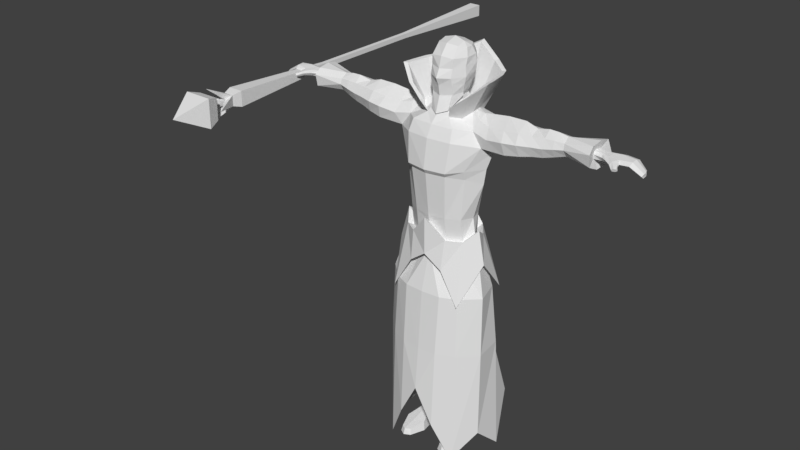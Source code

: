 # Source: earth_mage_3.blend  (saved by Blender 2.77.0; exported with 4.5.12 LTS)
import bpy
from mathutils import Matrix  # noqa: F401  (used for matrix-valued properties, if any)

bpy.ops.wm.read_factory_settings(use_empty=True)
scene = bpy.context.scene
scene.name = 'Scene'

# ---- collections
col_collection_1 = bpy.data.collections.new('Collection 1'); scene.collection.children.link(col_collection_1)

# ---- materials (node trees are filled in below, after node groups)
mat_material = bpy.data.materials.new('Material')
mat_material.alpha_threshold = 0.0
mat_material.use_transparent_shadow = False
mat_material.roughness = 0.5

# ---- material node trees

# ---- world
world_world = bpy.data.worlds.new('World'); scene.world = world_world
world_world.color = (0.05088, 0.05088, 0.05088)
world_world.use_sun_shadow = False
world_world.sun_shadow_jitter_overblur = 0.0
world_world.cycles.sampling_method = 'MANUAL'

# ---- meshes
me_cube_010 = bpy.data.meshes.new('Cube.010')
me_cube_010.from_pydata([(-0.0001092, 0.01264, 6.911), (-0.0001092, 0.7968, 6.895), (0.1459, 0.06931, 6.991), (0.0, 0.02922, 6.99), (0.0, 0.7568, 6.996), (0.1321, 0.6347, 6.996), (0.1842, 0.4581, 6.994), (0.2069, 0.2547, 6.992), (0.1976, -0.1235, 7.046), (0.0, -0.2381, 7.021), (0.0, 0.7572, 7.078), (0.1625, 0.6404, 7.078), (0.2264, 0.511, 7.068), (0.2684, 0.1883, 7.063), (0.2105, -0.1583, 7.228), (0.0, -0.2863, 7.208), (0.0, 0.8528, 7.236), (0.209, 0.7103, 7.235), (0.2811, 0.5377, 7.234), (0.31, 0.1511, 7.231), (0.2067, -0.1456, 7.507), (0.0, -0.274, 7.5), (0.0, 0.9196, 7.591), (0.2239, 0.7966, 7.565), (0.3535, 0.5321, 7.551), (0.3223, 0.1462, 7.519), (0.2037, -0.1445, 7.675), (0.0, -0.198, 7.699), (0.0, 0.8598, 7.725), (0.2187, 0.7538, 7.697), (0.3382, 0.5195, 7.689), (0.3291, 0.1984, 7.674), (0.1926, 0.07947, 7.857), (0.0, 0.01303, 7.885), (0.0, 0.6975, 7.865), (0.1974, 0.6617, 7.835), (0.2808, 0.4625, 7.827), (0.2819, 0.2624, 7.825), (0.1926, 0.3224, 7.909), (0.0, 0.3524, 7.956), (0.3348, 0.1491, 7.35), (0.339, 0.5348, 7.399), (0.2011, -0.2008, 7.347), (0.0, 0.8862, 7.411), (0.219, 0.7865, 7.407), (0.0, -0.3833, 7.345), (0.1658, -0.2275, 6.783), (0.0, -0.3773, 6.723), (0.2684, 0.1883, 7.005), (0.8138, -0.03011, 4.03), (0.9328, 0.1278, 6.154), (0.0, 1.057, 4.167), (0.0, -0.7085, 6.357), (0.0, -0.5458, 4.216), (0.3655, 0.9235, 4.086), (0.827, -0.1663, 6.272), (0.4286, -0.6285, 6.352), (0.8399, 0.06606, 5.843), (0.7949, 0.06885, 5.545), (0.6172, 0.05055, 4.86), (0.6797, 0.01253, 4.593), (0.0, -0.8248, 5.81), (0.0, -0.7458, 5.726), (0.0, -0.6042, 4.893), (0.0, -0.564, 4.758), (0.0, 0.9492, 5.668), (0.0, 0.9054, 5.338), (0.0, 0.9468, 4.827), (0.0, 0.9601, 4.711), (0.6007, -0.3855, 5.823), (0.5921, -0.3112, 5.663), (0.5256, -0.291, 4.876), (0.533, -0.1975, 4.419), (0.3787, -0.7198, 5.805), (0.3445, -0.6393, 5.721), (0.2983, -0.5196, 4.888), (0.296, -0.434, 4.434), (0.3931, 0.8534, 5.677), (0.3693, 0.7589, 5.347), (0.3466, 0.8094, 4.832), (0.3432, 0.8022, 4.367), (0.5983, 0.5817, 5.705), (0.5789, 0.5353, 5.399), (0.5256, 0.4467, 4.846), (0.533, 0.401, 4.38), (0.4001, -0.4938, 6.569), (0.0, -0.5457, 6.571), (-0.0002184, 0.9696, 6.347), (0.3256, 0.9597, 6.394), (0.5853, 0.8628, 6.449), (0.6491, -0.1498, 6.527), (0.2187, -0.2698, 6.695), (0.0, -0.3478, 6.699), (-0.0002184, 0.8995, 6.612), (0.2052, 0.8438, 6.631), (0.4283, 0.7373, 6.703), (0.3787, -0.05621, 6.666), (0.7583, 0.6256, 6.261), (0.9519, -0.2431, 6.476), (1.556, 0.1754, 6.236), (0.9049, -0.05484, 6.657), (0.9405, 0.7153, 6.441), (0.9051, 0.512, 6.673), (0.9103, 0.2292, 6.82), (0.7289, 0.359, 4.006), (0.6221, -0.2697, 3.934), (0.2772, -0.5003, 3.929), (0.694, 0.01528, 6.706), (0.6879, 0.5596, 6.718), (0.4973, 0.1404, 6.774), (0.4708, 0.4676, 6.781), (0.1671, 0.05625, 6.91), (0.1671, 0.671, 6.898), (0.1947, 0.479, 6.902), (0.2199, 0.2578, 6.906), (0.5851, 0.5755, 1.334), (0.6637, 0.339, 1.27), (0.4925, 0.4966, 0.2467), (0.5547, 0.3451, 0.2467), (0.5951, 0.06899, 1.204), (0.4448, -0.01676, 1.185), (0.4062, 0.6562, 1.352), (0.1927, 0.3262, 1.261), (0.2786, 0.05187, 1.2), (0.243, 0.5679, 1.333), (0.5371, 0.2129, 0.2467), (0.4435, 0.1223, 0.2456), (0.4033, 0.5348, 0.2467), (0.6271, -0.2209, 0.1685), (0.2939, 0.3164, 0.2467), (0.334, 0.1754, 0.237), (0.3134, 0.4369, 0.2467), (0.4423, -0.3479, 0.1685), (0.2506, -0.2116, 0.1685), (0.5308, -0.644, 0.1191), (0.443, -0.7206, 0.1191), (0.3465, -0.6326, 0.1191), (0.5475, 0.5308, 0.002212), (0.5824, 0.3436, 0.02245), (0.6254, 0.1094, 0.002212), (0.4306, 0.6856, 0.002212), (0.2782, 0.3246, -0.01802), (0.2501, 0.1187, 0.002212), (0.2969, 0.552, 0.002212), (0.6624, -0.2697, 0.002212), (0.2135, -0.2613, 0.002212), (0.554, -0.674, 0.002212), (0.4446, -0.7699, 0.002212), (0.3245, -0.6821, 0.002212), (1.241, 0.1574, 6.161), (1.296, -0.217, 6.296), (1.268, 0.4942, 6.243), (1.273, -0.308, 6.525), (1.226, -0.1074, 6.681), (1.25, 0.7648, 6.467), (1.182, 0.5242, 6.706), (1.184, 0.2096, 6.86), (1.557, -0.1561, 6.334), (1.536, 0.4911, 6.323), (1.524, -0.2639, 6.543), (1.503, -0.1096, 6.712), (1.523, 0.7447, 6.488), (1.522, 0.4913, 6.726), (1.51, 0.2098, 6.863), (1.94, 0.1878, 6.329), (1.943, -0.02574, 6.395), (1.94, 0.4823, 6.392), (1.949, -0.1334, 6.569), (1.955, -0.02731, 6.73), (1.946, 0.6185, 6.573), (1.953, 0.4278, 6.755), (1.957, 0.1635, 6.852), (2.315, 0.2722, 6.429), (2.316, 0.07115, 6.502), (2.311, 0.4796, 6.513), (2.931, 0.04912, 6.668), (2.305, -0.0479, 6.629), (2.298, 0.002881, 6.731), (2.3, 0.5407, 6.605), (2.292, 0.4045, 6.75), (2.291, 0.1763, 6.815), (2.919, 0.1435, 6.711), (2.903, 0.1172, 6.592), (3.635, -0.001581, 6.561), (2.921, 0.2879, 6.723), (2.921, 0.3928, 6.683), (2.905, 0.231, 6.561), (2.917, 0.3746, 6.576), (2.919, 0.4482, 6.606), (3.257, -0.01381, 6.656), (3.217, 0.05719, 6.709), (3.143, 0.0231, 6.628), (3.226, 0.2829, 6.743), (3.229, 0.4382, 6.702), (3.154, 0.1959, 6.619), (3.189, 0.3874, 6.602), (3.232, 0.5118, 6.637), (3.645, 0.08529, 6.588), (3.639, 0.0723, 6.518), (3.64, 0.2042, 6.561), (3.632, 0.2099, 6.597), (3.599, 0.3301, 6.579), (3.638, 0.2006, 6.529), (3.605, 0.2974, 6.509), (3.573, 0.3924, 6.546), (3.046, 0.07693, 6.712), (3.033, -0.05053, 6.675), (3.032, 0.02797, 6.615), (3.035, 0.1934, 6.554), (3.069, 0.4248, 6.69), (3.064, 0.4786, 6.605), (3.051, 0.3614, 6.566), (3.062, 0.2635, 6.734), (3.228, -0.289, 6.628), (3.306, -0.1979, 6.609), (3.298, -0.2265, 6.641), (3.277, -0.2176, 6.593), (3.262, -0.2742, 6.65), (3.236, -0.2618, 6.599), (3.434, 0.2691, 6.73), (3.435, 0.09906, 6.72), (3.422, -0.0126, 6.67), (3.407, 0.04958, 6.63), (3.425, 0.4714, 6.637), (3.427, 0.3767, 6.593), (3.424, 0.2074, 6.605), (3.432, 0.4263, 6.689), (3.143, -0.1652, 6.663), (3.161, -0.08405, 6.695), (3.264, -0.09693, 6.639), (3.228, -0.09007, 6.621), (3.15, -0.118, 6.619), (3.245, -0.06477, 6.682), (-0.0002184, 0.9564, 6.037), (0.4001, 0.9516, 6.063), (2.771, 0.09574, 6.666), (2.774, 0.3886, 6.706), (2.767, 0.1581, 6.707), (2.77, 0.2823, 6.72), (2.784, 0.4405, 6.607), (2.778, 0.3711, 6.551), (2.773, 0.2341, 6.544), (2.769, 0.1161, 6.582), (0.683, 0.253, 6.779), (0.4841, 0.304, 6.778), (1.75, -0.082, 6.371), (1.748, 0.1834, 6.291), (1.738, 0.4788, 6.364), (1.734, 0.661, 6.531), (1.729, -0.0595, 6.716), (1.734, 0.1893, 6.796), (1.738, 0.4533, 6.735), (1.737, -0.1862, 6.557), (2.127, 0.2307, 6.375), (2.125, 0.4539, 6.452), (2.126, -0.01738, 6.736), (2.127, -0.09693, 6.602), (2.129, 0.01903, 6.447), (2.124, 0.1685, 6.846), (2.122, 0.4197, 6.759), (2.123, 0.5833, 6.591), (0.3024, -0.4298, 6.907), (0.0, 1.526, 7.702), (0.4212, 1.305, 7.469), (0.7052, 1.017, 7.38), (0.591, -0.3134, 7.128), (0.864, -0.0464, 7.38), (0.7891, 0.7057, 7.38), (0.8366, 0.2924, 7.38), (0.3073, -0.3133, 6.925), (0.0, 1.391, 7.681), (0.3899, 1.196, 7.455), (0.6491, 0.9581, 7.371), (0.5545, -0.2297, 7.118), (0.7955, 0.007915, 7.371), (0.722, 0.675, 7.365), (0.7659, 0.3067, 7.371), (0.9782, -0.1726, 3.432), (0.0, 1.172, 3.432), (0.0, -0.8445, 3.432), (0.4596, 0.9906, 3.432), (0.8296, 0.5504, 3.432), (0.659, -0.6158, 3.432), (0.36, -0.8117, 3.432), (1.008, -0.2262, 2.268), (0.0, 1.463, 2.268), (0.0, -0.9721, 2.268), (0.4622, 1.256, 2.268), (0.9356, 0.6022, 2.268), (0.6841, -0.7045, 2.268), (0.3514, -0.9345, 2.268), (1.008, -0.2262, 0.5386), (0.0, 2.475, 0.006509), (0.0, -1.08, 1.417), (0.641, 1.815, 0.6081), (1.05, 0.6022, 0.006509), (0.6841, -0.812, 0.006509), (0.3514, -1.042, 0.7235), (0.7631, 0.01818, 4.658), (0.9081, -0.03011, 4.048), (0.4504, 1.016, 4.037), (0.0, 1.594, 3.235), (0.0, -0.7687, 4.881), (0.0, -0.7545, 4.17), (0.0, 1.078, 4.83), (0.3859, 0.9474, 4.436), (0.6382, 0.4643, 4.447), (0.338, -0.5845, 4.481), (0.5992, -0.3209, 4.471), (0.3237, -0.7004, 3.923), (0.6834, -0.7117, 3.294), (0.9105, 0.7012, 3.42), (2.817, -0.187, 6.722), (2.824, 0.5862, 6.827), (2.805, -0.02246, 6.831), (2.816, 0.3055, 6.865), (2.852, 0.7233, 6.566), (2.835, 0.5399, 6.417), (2.822, 0.1782, 6.4), (2.811, -0.1332, 6.5)], [], [(113, 112, 5, 6), (114, 113, 6, 7), (111, 114, 7, 2), (112, 1, 4, 5), (0, 111, 2, 3), (5, 4, 10, 11), (2, 7, 13, 8), (11, 10, 16, 17), (8, 13, 19, 14), (7, 6, 12, 13), (6, 5, 11, 12), (3, 2, 8, 9), (44, 43, 22, 23), (42, 40, 25, 20), (13, 12, 18, 19), (12, 11, 17, 18), (9, 8, 14, 15), (23, 22, 28, 29), (20, 25, 31, 26), (40, 41, 24, 25), (41, 44, 23, 24), (45, 42, 20, 21), (29, 28, 34, 35), (26, 31, 37, 32), (25, 24, 30, 31), (24, 23, 29, 30), (21, 20, 26, 27), (34, 39, 38, 35), (35, 38, 32, 37, 36), (31, 30, 36, 37), (30, 29, 35, 36), (27, 26, 32, 33), (38, 39, 33, 32), (15, 14, 42, 45), (18, 17, 44, 41), (19, 18, 41, 40), (14, 19, 40, 42), (17, 16, 43, 44), (13, 8, 46, 48), (8, 9, 47, 46), (107, 243, 244, 109), (72, 76, 307, 308), (80, 84, 306, 305), (52, 56, 85, 86), (56, 55, 90, 85), (76, 64, 302, 307), (233, 234, 77, 65), (77, 81, 82, 78), (78, 82, 83, 79), (79, 83, 84, 80), (65, 77, 78, 66), (66, 78, 79, 67), (67, 79, 80, 68), (55, 56, 73, 69), (69, 73, 74, 70), (70, 74, 75, 71), (71, 75, 76, 72), (50, 55, 69, 57), (57, 69, 70, 58), (58, 70, 71, 59), (59, 71, 72, 60), (74, 62, 63, 75), (75, 63, 64, 76), (81, 97, 50, 57), (81, 57, 58, 82), (82, 58, 59, 83), (83, 59, 60, 84), (86, 85, 91, 92), (88, 87, 93, 94), (234, 233, 87, 88), (97, 234, 88, 89), (110, 95, 113), (95, 94, 112, 113), (85, 90, 96, 91), (89, 88, 94, 95), (50, 97, 151, 149), (102, 103, 156, 155), (97, 101, 154, 151), (55, 50, 149, 150), (109, 244, 114), (243, 108, 110, 244), (92, 91, 111, 0), (90, 107, 109, 96), (95, 110, 108, 89), (91, 96, 114, 111), (96, 109, 114), (94, 93, 1, 112), (244, 110, 113, 114), (123, 122, 129, 130), (124, 121, 127, 131), (116, 119, 125, 118), (121, 115, 117, 127), (120, 123, 130, 126), (132, 133, 136, 135), (128, 132, 135, 134), (125, 126, 132, 128), (126, 130, 133, 132), (119, 120, 126, 125), (122, 124, 131, 129), (115, 116, 118, 117), (117, 118, 138, 137), (129, 131, 143, 141), (131, 127, 140, 143), (130, 129, 141, 142), (127, 117, 137, 140), (118, 125, 139, 138), (133, 130, 142, 145), (134, 135, 147, 146), (125, 128, 144, 139), (136, 133, 145, 148), (128, 134, 146, 144), (135, 136, 148, 147), (149, 151, 158, 99), (153, 152, 159, 160), (154, 155, 162, 161), (156, 153, 160, 163), (98, 55, 150, 152), (103, 100, 153, 156), (101, 102, 155, 154), (100, 98, 152, 153), (248, 251, 170, 169), (250, 249, 168, 171), (245, 246, 164, 165), (247, 248, 169, 166), (152, 150, 157, 159), (155, 156, 163, 162), (151, 154, 161, 158), (150, 149, 99, 157), (259, 258, 180, 179), (256, 257, 173, 176), (253, 254, 174, 172), (255, 256, 176, 177), (249, 252, 167, 168), (246, 247, 166, 164), (252, 245, 165, 167), (251, 250, 171, 170), (238, 237, 181, 184), (254, 260, 178, 174), (257, 253, 172, 173), (258, 255, 177, 180), (260, 259, 179, 178), (238, 184, 185, 236), (237, 235, 175, 181), (208, 211, 195, 194), (210, 209, 193, 196), (230, 229, 214, 216), (207, 208, 194, 191), (222, 225, 202, 198), (224, 223, 204, 203), (219, 220, 197, 200), (221, 222, 198, 183), (209, 212, 192, 193), (228, 227, 213, 217), (212, 205, 190, 192), (211, 210, 196, 195), (183, 198, 202, 199), (200, 199, 204, 201), (197, 183, 199, 200), (199, 202, 203, 204), (220, 221, 183, 197), (223, 226, 201, 204), (225, 224, 203, 202), (226, 219, 200, 201), (187, 188, 210, 211), (184, 181, 205, 212), (175, 182, 207, 206), (185, 184, 212, 209), (182, 186, 208, 207), (181, 175, 206, 205), (188, 185, 209, 210), (186, 187, 211, 208), (217, 213, 214, 215), (213, 218, 216, 214), (231, 230, 216, 218), (232, 228, 217, 215), (229, 232, 215, 214), (227, 231, 218, 213), (193, 192, 219, 226), (194, 195, 224, 225), (196, 193, 226, 223), (190, 189, 221, 220), (189, 191, 222, 221), (192, 190, 220, 219), (195, 196, 223, 224), (191, 194, 225, 222), (206, 207, 231, 227), (189, 190, 232, 229), (190, 205, 228, 232), (207, 191, 230, 231), (205, 206, 227, 228), (191, 189, 229, 230), (146, 148, 145, 144), (148, 146, 147), (144, 145, 142, 139), (139, 142, 141, 138), (138, 141, 143, 137), (140, 137, 143), (81, 77, 234, 97), (236, 185, 188, 239), (239, 188, 187, 240), (241, 240, 187, 186), (235, 242, 182, 175), (241, 186, 182, 242), (90, 55, 98), (100, 107, 90, 98), (100, 103, 243, 107), (243, 103, 102, 108), (102, 101, 89, 108), (101, 97, 89), (162, 163, 250, 251), (159, 157, 245, 252), (99, 158, 247, 246), (160, 159, 252, 249), (158, 161, 248, 247), (157, 99, 246, 245), (163, 160, 249, 250), (161, 162, 251, 248), (169, 170, 259, 260), (171, 168, 255, 258), (165, 164, 253, 257), (166, 169, 260, 254), (168, 167, 256, 255), (164, 166, 254, 253), (167, 165, 257, 256), (170, 171, 258, 259), (73, 61, 62, 74), (56, 52, 61, 73), (110, 267, 268, 244), (110, 95, 264, 267), (96, 265, 261, 91), (93, 262, 263, 94), (109, 266, 265, 96), (244, 268, 266, 109), (95, 94, 263, 264), (268, 267, 275, 276), (267, 264, 272, 275), (261, 265, 273, 269), (263, 262, 270, 271), (265, 266, 274, 273), (266, 268, 276, 274), (264, 263, 271, 272), (94, 271, 270, 93), (95, 272, 271, 94), (110, 275, 272, 95), (244, 276, 275, 110), (276, 244, 109, 274), (274, 109, 96, 273), (273, 96, 91, 269), (261, 269, 91), (53, 279, 283, 106), (49, 277, 281, 104), (104, 281, 280, 54), (54, 280, 278, 51), (106, 283, 282, 105), (105, 282, 277, 49), (283, 279, 286, 290), (281, 277, 284, 288), (278, 280, 287, 285), (280, 281, 288, 287), (277, 282, 289, 284), (282, 283, 290, 289), (290, 286, 293, 297), (288, 284, 291, 295), (285, 287, 294, 292), (287, 288, 295, 294), (284, 289, 296, 291), (289, 290, 297, 296), (306, 298, 299, 311), (307, 302, 303, 309), (298, 308, 310, 299), (308, 307, 309, 310), (304, 305, 300, 301), (305, 306, 311, 300), (84, 60, 298, 306), (68, 80, 305, 304), (60, 72, 308, 298), (241, 240, 317, 318), (242, 241, 318, 319), (238, 237, 314, 315), (237, 235, 312, 314), (240, 239, 316, 317), (235, 242, 319, 312), (236, 238, 315, 313), (239, 236, 313, 316), (314, 315, 180, 177), (177, 176, 312, 314), (319, 312, 176, 173), (318, 319, 173, 172), (172, 174, 317, 318), (174, 178, 316, 317), (313, 316, 178, 179), (315, 313, 179, 180)])
_uv = me_cube_010.uv_layers.new(name='UVMap')
_uv.uv.foreach_set('vector', [0.5516, 0.5271, 0.5342, 0.5272, 0.536, 0.5387, 0.5543, 0.5379, 0.5715, 0.5266, 0.5516, 0.5271, 0.5543, 0.5379, 0.5746, 0.5367, 0.5901, 0.5254, 0.5715, 0.5266, 0.5746, 0.5367, 0.5958, 0.5352, 0.5342, 0.5272, 0.5157, 0.5304, 0.5184, 0.5417, 0.536, 0.5387, 0.6029, 0.5176, 0.5901, 0.5254, 0.5958, 0.5352, 0.6088, 0.5249, 0.4429, 0.6587, 0.4094, 0.6571, 0.4088, 0.6749, 0.4454, 0.6771, 0.5958, 0.5352, 0.5746, 0.5367, 0.5789, 0.5465, 0.6126, 0.5508, 0.4454, 0.6771, 0.4088, 0.6749, 0.3981, 0.7141, 0.4425, 0.7125, 0.5829, 0.6589, 0.5263, 0.6647, 0.534, 0.6991, 0.5898, 0.6964, 0.5115, 0.6483, 0.4759, 0.6544, 0.4703, 0.6736, 0.5263, 0.6647, 0.4759, 0.6544, 0.4429, 0.6587, 0.4454, 0.6771, 0.4703, 0.6736, 0.6088, 0.5249, 0.5958, 0.5352, 0.6126, 0.5508, 0.6326, 0.5386, 0.4378, 0.7468, 0.3976, 0.7534, 0.4024, 0.7929, 0.4411, 0.7744, 0.5954, 0.7208, 0.5349, 0.7215, 0.5367, 0.7514, 0.5857, 0.7518, 0.5263, 0.6647, 0.4703, 0.6736, 0.472, 0.7074, 0.534, 0.6991, 0.4703, 0.6736, 0.4454, 0.6771, 0.4425, 0.7125, 0.472, 0.7074, 0.6227, 0.6483, 0.5829, 0.6589, 0.5898, 0.6964, 0.6271, 0.6869, 0.4411, 0.7744, 0.4024, 0.7929, 0.4161, 0.82, 0.4506, 0.7958, 0.5857, 0.7518, 0.5367, 0.7514, 0.5294, 0.7787, 0.5806, 0.7817, 0.5349, 0.7215, 0.4783, 0.7378, 0.4819, 0.7628, 0.5367, 0.7514, 0.4783, 0.7378, 0.4378, 0.7468, 0.4411, 0.7744, 0.4819, 0.7628, 0.6422, 0.724, 0.5954, 0.7208, 0.5857, 0.7518, 0.6265, 0.7596, 0.4506, 0.7958, 0.4161, 0.82, 0.4475, 0.8501, 0.4668, 0.8174, 0.5806, 0.7817, 0.5294, 0.7787, 0.5215, 0.8052, 0.5502, 0.8155, 0.5367, 0.7514, 0.4819, 0.7628, 0.4859, 0.7848, 0.5294, 0.7787, 0.4819, 0.7628, 0.4411, 0.7744, 0.4506, 0.7958, 0.4859, 0.7848, 0.6265, 0.7596, 0.5857, 0.7518, 0.5806, 0.7817, 0.6114, 0.8001, 0.4475, 0.8501, 0.5123, 0.869, 0.5144, 0.827, 0.4668, 0.8174, 0.4668, 0.8174, 0.5144, 0.827, 0.5502, 0.8155, 0.5215, 0.8052, 0.4947, 0.8072, 0.5294, 0.7787, 0.4859, 0.7848, 0.4947, 0.8072, 0.5215, 0.8052, 0.4859, 0.7848, 0.4506, 0.7958, 0.4668, 0.8174, 0.4947, 0.8072, 0.6114, 0.8001, 0.5806, 0.7817, 0.5502, 0.8155, 0.5755, 0.8458, 0.5144, 0.827, 0.5123, 0.869, 0.5755, 0.8458, 0.5502, 0.8155, 0.6271, 0.6869, 0.5898, 0.6964, 0.5954, 0.7208, 0.6422, 0.724, 0.472, 0.7074, 0.4425, 0.7125, 0.4378, 0.7468, 0.4783, 0.7378, 0.534, 0.6991, 0.472, 0.7074, 0.4783, 0.7378, 0.5349, 0.7215, 0.5898, 0.6964, 0.534, 0.6991, 0.5349, 0.7215, 0.5954, 0.7208, 0.4425, 0.7125, 0.3981, 0.7141, 0.3976, 0.7534, 0.4378, 0.7468, 0.5262, 0.6645, 0.5828, 0.659, 0.5824, 0.6092, 0.5258, 0.6329, 0.5828, 0.659, 0.6229, 0.6484, 0.6191, 0.5901, 0.5824, 0.6092, 0.1204, 0.9165, 0.1477, 0.9228, 0.1475, 0.9609, 0.1116, 0.955, 0.09398, 0.5405, 0.05399, 0.5405, 0.05403, 0.528, 0.09371, 0.5278, 0.2605, 0.5381, 0.2046, 0.5381, 0.2039, 0.5239, 0.2615, 0.5231, 0.01226, 0.8541, 0.06043, 0.8583, 0.06027, 0.8855, 0.01226, 0.8844, 0.06043, 0.8583, 0.09609, 0.868, 0.101, 0.8984, 0.06027, 0.8855, 0.05438, 0.541, 0.01213, 0.6106, 0.012, 0.5932, 0.05403, 0.528, 0.3145, 0.8394, 0.2616, 0.8446, 0.2595, 0.7935, 0.313, 0.7924, 0.2595, 0.7935, 0.2035, 0.8006, 0.2033, 0.7416, 0.2596, 0.7342, 0.2596, 0.7342, 0.2033, 0.7416, 0.203, 0.6825, 0.259, 0.6823, 0.259, 0.6823, 0.203, 0.6825, 0.2032, 0.5777, 0.2594, 0.5779, 0.313, 0.7924, 0.2595, 0.7935, 0.2596, 0.7342, 0.3145, 0.7342, 0.3145, 0.7342, 0.2596, 0.7342, 0.259, 0.6823, 0.3148, 0.6827, 0.3148, 0.6827, 0.259, 0.6823, 0.2594, 0.5779, 0.315, 0.6189, 0.09609, 0.868, 0.06043, 0.8583, 0.05878, 0.7811, 0.09478, 0.7921, 0.09478, 0.7921, 0.05878, 0.7811, 0.05513, 0.7667, 0.09494, 0.7599, 0.09494, 0.7599, 0.05513, 0.7667, 0.05393, 0.6824, 0.0943, 0.6824, 0.0943, 0.6824, 0.05393, 0.6824, 0.05368, 0.5733, 0.09395, 0.5734, 0.1495, 0.8561, 0.09609, 0.868, 0.09478, 0.7921, 0.1469, 0.8084, 0.1469, 0.8084, 0.09478, 0.7921, 0.09494, 0.7599, 0.149, 0.7492, 0.149, 0.7492, 0.09494, 0.7599, 0.0943, 0.6824, 0.1489, 0.6825, 0.1489, 0.6825, 0.0943, 0.6824, 0.09395, 0.5734, 0.1489, 0.6026, 0.05513, 0.7667, 0.01226, 0.7661, 0.01226, 0.6827, 0.05393, 0.6824, 0.05393, 0.6824, 0.01226, 0.6827, 0.01226, 0.6327, 0.05368, 0.5733, 0.2035, 0.8006, 0.2034, 0.8663, 0.1495, 0.8561, 0.1469, 0.8084, 0.2035, 0.8006, 0.1469, 0.8084, 0.149, 0.7492, 0.2033, 0.7416, 0.2033, 0.7416, 0.149, 0.7492, 0.1489, 0.6825, 0.203, 0.6825, 0.203, 0.6825, 0.1489, 0.6825, 0.1489, 0.6026, 0.2032, 0.5777, 0.01226, 0.8844, 0.06027, 0.8855, 0.04256, 0.9102, 0.01226, 0.9056, 0.2624, 0.8848, 0.3137, 0.8777, 0.3134, 0.9142, 0.263, 0.9209, 0.2616, 0.8446, 0.3145, 0.8394, 0.3137, 0.8777, 0.2624, 0.8848, 0.2034, 0.8663, 0.2616, 0.8446, 0.2624, 0.8848, 0.2208, 0.8918, 0.5533, 0.5034, 0.5385, 0.5023, 0.5513, 0.5234, 0.5385, 0.5023, 0.5294, 0.5061, 0.5333, 0.5238, 0.5513, 0.5234, 0.06027, 0.8855, 0.101, 0.8984, 0.0721, 0.927, 0.04256, 0.9102, 0.2208, 0.8918, 0.2624, 0.8848, 0.263, 0.9209, 0.2276, 0.9268, 0.5883, 0.3255, 0.5569, 0.3259, 0.5576, 0.2866, 0.5877, 0.286, 0.4937, 0.3258, 0.4643, 0.3257, 0.4642, 0.2862, 0.4949, 0.2857, 0.5569, 0.3259, 0.5262, 0.3261, 0.5265, 0.286, 0.5576, 0.2866, 0.3699, 0.3258, 0.3386, 0.3256, 0.3385, 0.2859, 0.3698, 0.2856, 0.1109, 0.9571, 0.147, 0.9632, 0.09557, 0.9885, 0.1501, 0.9224, 0.1878, 0.9146, 0.1881, 0.9491, 0.1503, 0.9607, 0.01226, 0.9056, 0.04256, 0.9102, 0.04246, 0.9466, 0.01226, 0.9427, 0.101, 0.8984, 0.1204, 0.9165, 0.1116, 0.955, 0.0721, 0.927, 0.2276, 0.9268, 0.1881, 0.9491, 0.1878, 0.9146, 0.2208, 0.8918, 0.04256, 0.9102, 0.07121, 0.9281, 0.09557, 0.9885, 0.04246, 0.9466, 0.07121, 0.9281, 0.1109, 0.9571, 0.09557, 0.9885, 0.5294, 0.5061, 0.5116, 0.5088, 0.5155, 0.5278, 0.5333, 0.5238, 0.5727, 0.5056, 0.5533, 0.5034, 0.5513, 0.5234, 0.5712, 0.5235, 0.501, 0.5037, 0.501, 0.5193, 0.416, 0.5188, 0.4161, 0.5041, 0.501, 0.5356, 0.5012, 0.5513, 0.416, 0.5514, 0.416, 0.5357, 0.501, 0.5833, 0.5011, 0.5989, 0.4163, 0.5986, 0.4162, 0.5833, 0.5012, 0.5513, 0.5012, 0.567, 0.4162, 0.567, 0.416, 0.5514, 0.501, 0.615, 0.5011, 0.6303, 0.4164, 0.6304, 0.4162, 0.6147, 0.5739, 0.919, 0.5533, 0.8999, 0.6043, 0.9003, 0.6182, 0.9088, 0.5648, 0.9444, 0.5739, 0.919, 0.6182, 0.9088, 0.6105, 0.9212, 0.5077, 0.9483, 0.516, 0.9328, 0.5739, 0.919, 0.5648, 0.9444, 0.516, 0.9328, 0.5064, 0.9195, 0.5533, 0.8999, 0.5739, 0.919, 0.5011, 0.5989, 0.501, 0.615, 0.4162, 0.6147, 0.4163, 0.5986, 0.501, 0.5193, 0.501, 0.5356, 0.416, 0.5357, 0.416, 0.5188, 0.5012, 0.567, 0.501, 0.5833, 0.4162, 0.5833, 0.4162, 0.567, 0.4057, 0.5893, 0.4059, 0.6106, 0.3791, 0.6106, 0.379, 0.5889, 0.4057, 0.5257, 0.4055, 0.5464, 0.3787, 0.5468, 0.3787, 0.5257, 0.4055, 0.5464, 0.4056, 0.5679, 0.379, 0.5676, 0.3787, 0.5468, 0.4056, 0.504, 0.4057, 0.5257, 0.3787, 0.5257, 0.3788, 0.5041, 0.4056, 0.5679, 0.4057, 0.5893, 0.379, 0.5889, 0.379, 0.5676, 0.4059, 0.6106, 0.4058, 0.6318, 0.3791, 0.6319, 0.3791, 0.6106, 0.5533, 0.8999, 0.5064, 0.9195, 0.5093, 0.8848, 0.559, 0.8783, 0.6105, 0.9212, 0.6182, 0.9088, 0.6337, 0.9147, 0.6228, 0.9303, 0.5077, 0.9483, 0.5648, 0.9444, 0.5796, 0.9613, 0.5321, 0.9776, 0.6043, 0.9003, 0.5533, 0.8999, 0.559, 0.8783, 0.6133, 0.8869, 0.5648, 0.9444, 0.6105, 0.9212, 0.6228, 0.9303, 0.5796, 0.9613, 0.6182, 0.9088, 0.6043, 0.9003, 0.6133, 0.8869, 0.63, 0.8971, 0.5877, 0.286, 0.5576, 0.2866, 0.5567, 0.2455, 0.5876, 0.246, 0.4322, 0.2862, 0.4012, 0.2859, 0.4011, 0.2454, 0.4323, 0.2448, 0.5265, 0.286, 0.4949, 0.2857, 0.4947, 0.2457, 0.5255, 0.2462, 0.4642, 0.2862, 0.4322, 0.2862, 0.4323, 0.2448, 0.4633, 0.2455, 0.4016, 0.3262, 0.3699, 0.3258, 0.3698, 0.2856, 0.4012, 0.2859, 0.4643, 0.3257, 0.4323, 0.3259, 0.4322, 0.2862, 0.4642, 0.2862, 0.5262, 0.3261, 0.4937, 0.3258, 0.4949, 0.2857, 0.5265, 0.286, 0.4323, 0.3259, 0.4016, 0.3262, 0.4012, 0.2859, 0.4322, 0.2862, 0.5262, 0.2042, 0.4943, 0.2038, 0.4952, 0.165, 0.5263, 0.1651, 0.4625, 0.2046, 0.4321, 0.205, 0.4324, 0.164, 0.4636, 0.1645, 0.37, 0.2045, 0.3385, 0.2045, 0.3384, 0.1651, 0.3698, 0.1655, 0.5566, 0.2049, 0.5262, 0.2042, 0.5263, 0.1651, 0.5567, 0.1645, 0.4012, 0.2859, 0.3698, 0.2856, 0.3699, 0.2459, 0.4011, 0.2454, 0.4949, 0.2857, 0.4642, 0.2862, 0.4633, 0.2455, 0.4947, 0.2457, 0.5576, 0.2866, 0.5265, 0.286, 0.5255, 0.2462, 0.5567, 0.2455, 0.3698, 0.2856, 0.3385, 0.2859, 0.3384, 0.2459, 0.3699, 0.2459, 0.4952, 0.1244, 0.4632, 0.1252, 0.4636, 0.08376, 0.4951, 0.08362, 0.4005, 0.1251, 0.3699, 0.125, 0.3693, 0.08441, 0.4005, 0.08299, 0.5886, 0.1246, 0.557, 0.1247, 0.5574, 0.08374, 0.5886, 0.08338, 0.4327, 0.125, 0.4005, 0.1251, 0.4005, 0.08299, 0.4325, 0.08339, 0.4321, 0.205, 0.4008, 0.2037, 0.4005, 0.1654, 0.4324, 0.164, 0.5886, 0.2051, 0.5566, 0.2049, 0.5567, 0.1645, 0.5886, 0.1641, 0.4008, 0.2037, 0.37, 0.2045, 0.3698, 0.1655, 0.4005, 0.1654, 0.4943, 0.2038, 0.4625, 0.2046, 0.4636, 0.1645, 0.4952, 0.165, 0.3568, 0.3569, 0.3733, 0.356, 0.3758, 0.3762, 0.3563, 0.377, 0.557, 0.1247, 0.5263, 0.1246, 0.5267, 0.08376, 0.5574, 0.08374, 0.3699, 0.125, 0.3384, 0.1246, 0.3378, 0.08428, 0.3693, 0.08441, 0.4632, 0.1252, 0.4327, 0.125, 0.4325, 0.08339, 0.4636, 0.08376, 0.5263, 0.1246, 0.4952, 0.1244, 0.4951, 0.08362, 0.5267, 0.08376, 0.3568, 0.3569, 0.3563, 0.377, 0.341, 0.3773, 0.3427, 0.3573, 0.3733, 0.356, 0.3831, 0.356, 0.3897, 0.3769, 0.3758, 0.3762, 0.5659, 0.3908, 0.5872, 0.3923, 0.5918, 0.4104, 0.5665, 0.4079, 0.3256, 0.3965, 0.3387, 0.3975, 0.3388, 0.4179, 0.3266, 0.4191, 0.532, 0.4221, 0.5326, 0.4272, 0.5204, 0.4331, 0.5184, 0.4295, 0.5429, 0.3936, 0.5659, 0.3908, 0.5665, 0.4079, 0.5443, 0.4085, 0.5501, 0.4418, 0.5705, 0.4415, 0.5728, 0.4666, 0.5608, 0.4666, 0.5921, 0.4413, 0.6053, 0.4404, 0.5923, 0.4605, 0.5817, 0.4617, 0.3602, 0.4409, 0.3797, 0.4421, 0.3793, 0.4701, 0.3652, 0.468, 0.5414, 0.4445, 0.5501, 0.4418, 0.5608, 0.4666, 0.5527, 0.4704, 0.3387, 0.3975, 0.3603, 0.3956, 0.3586, 0.4164, 0.3388, 0.4179, 0.4059, 0.4077, 0.4172, 0.4054, 0.43, 0.4174, 0.4254, 0.4183, 0.3603, 0.3956, 0.3849, 0.3929, 0.3879, 0.4154, 0.3586, 0.4164, 0.5872, 0.3923, 0.6029, 0.3938, 0.6087, 0.4153, 0.5918, 0.4104, 0.5527, 0.4704, 0.5608, 0.4666, 0.5728, 0.4666, 0.574, 0.4704, 0.3652, 0.468, 0.3651, 0.4727, 0.3418, 0.4658, 0.3509, 0.4652, 0.3793, 0.4701, 0.3895, 0.4738, 0.3651, 0.4727, 0.3652, 0.468, 0.574, 0.4704, 0.5728, 0.4666, 0.5817, 0.4617, 0.5923, 0.4605, 0.3797, 0.4421, 0.395, 0.4439, 0.3895, 0.4738, 0.3793, 0.4701, 0.3339, 0.4431, 0.3421, 0.4414, 0.3509, 0.4652, 0.3418, 0.4658, 0.5705, 0.4415, 0.5921, 0.4413, 0.5817, 0.4617, 0.5728, 0.4666, 0.3421, 0.4414, 0.3602, 0.4409, 0.3652, 0.468, 0.3509, 0.4652, 0.5888, 0.3749, 0.5992, 0.3753, 0.6029, 0.3938, 0.5872, 0.3923, 0.3563, 0.377, 0.3758, 0.3762, 0.3849, 0.3929, 0.3603, 0.3956, 0.5399, 0.3782, 0.5535, 0.3742, 0.5429, 0.3936, 0.5297, 0.3939, 0.341, 0.3773, 0.3563, 0.377, 0.3603, 0.3956, 0.3387, 0.3975, 0.5535, 0.3742, 0.5697, 0.3738, 0.5659, 0.3908, 0.5429, 0.3936, 0.3758, 0.3762, 0.3897, 0.3769, 0.4024, 0.3908, 0.3849, 0.3929, 0.3283, 0.3772, 0.341, 0.3773, 0.3387, 0.3975, 0.3256, 0.3965, 0.5697, 0.3738, 0.5888, 0.3749, 0.5872, 0.3923, 0.5659, 0.3908, 0.4254, 0.4183, 0.43, 0.4174, 0.4218, 0.4265, 0.4225, 0.4222, 0.5092, 0.4268, 0.5138, 0.4262, 0.5184, 0.4295, 0.5204, 0.4331, 0.5263, 0.4128, 0.532, 0.4221, 0.5184, 0.4295, 0.5138, 0.4262, 0.404, 0.4187, 0.4059, 0.4077, 0.4254, 0.4183, 0.4225, 0.4222, 0.4087, 0.424, 0.404, 0.4187, 0.4225, 0.4222, 0.4218, 0.4265, 0.518, 0.4112, 0.5263, 0.4128, 0.5138, 0.4262, 0.5092, 0.4268, 0.3388, 0.4179, 0.3586, 0.4164, 0.3602, 0.4409, 0.3421, 0.4414, 0.5665, 0.4079, 0.5918, 0.4104, 0.5921, 0.4413, 0.5705, 0.4415, 0.3266, 0.4191, 0.3388, 0.4179, 0.3421, 0.4414, 0.3339, 0.4431, 0.3879, 0.4154, 0.399, 0.4222, 0.395, 0.4439, 0.3797, 0.4421, 0.5399, 0.4235, 0.5443, 0.4085, 0.5501, 0.4418, 0.5414, 0.4445, 0.3586, 0.4164, 0.3879, 0.4154, 0.3797, 0.4421, 0.3602, 0.4409, 0.5918, 0.4104, 0.6087, 0.4153, 0.6053, 0.4404, 0.5921, 0.4413, 0.5443, 0.4085, 0.5665, 0.4079, 0.5705, 0.4415, 0.5501, 0.4418, 0.5297, 0.3939, 0.5429, 0.3936, 0.5263, 0.4128, 0.518, 0.4112, 0.398, 0.423, 0.3879, 0.4154, 0.404, 0.4187, 0.4087, 0.424, 0.3879, 0.4154, 0.3849, 0.3929, 0.4059, 0.4077, 0.404, 0.4187, 0.5429, 0.3936, 0.5443, 0.4085, 0.532, 0.4221, 0.5263, 0.4128, 0.3849, 0.3929, 0.4024, 0.3908, 0.4172, 0.4054, 0.4059, 0.4077, 0.5443, 0.4085, 0.5397, 0.4236, 0.5326, 0.4272, 0.532, 0.4221, 0.5268, 0.6183, 0.5172, 0.6177, 0.5142, 0.5997, 0.5329, 0.6019, 0.5172, 0.6177, 0.5268, 0.6183, 0.5218, 0.6219, 0.5329, 0.6019, 0.5142, 0.5997, 0.5173, 0.584, 0.5329, 0.5859, 0.5329, 0.5859, 0.5173, 0.584, 0.5192, 0.5755, 0.5321, 0.576, 0.5321, 0.576, 0.5192, 0.5755, 0.521, 0.566, 0.5313, 0.568, 0.5271, 0.561, 0.5313, 0.568, 0.521, 0.566, 0.2035, 0.8006, 0.2595, 0.7935, 0.2616, 0.8446, 0.2034, 0.8663, 0.3427, 0.3573, 0.341, 0.3773, 0.3283, 0.3772, 0.3283, 0.3595, 0.5988, 0.358, 0.5992, 0.3753, 0.5888, 0.3749, 0.5875, 0.3566, 0.5699, 0.3562, 0.5875, 0.3566, 0.5888, 0.3749, 0.5697, 0.3738, 0.5428, 0.3569, 0.5537, 0.3562, 0.5535, 0.3742, 0.5399, 0.3782, 0.5699, 0.3562, 0.5697, 0.3738, 0.5535, 0.3742, 0.5537, 0.3562, 0.4014, 0.3696, 0.3699, 0.3258, 0.4016, 0.3262, 0.4323, 0.3259, 0.4329, 0.3707, 0.4014, 0.3696, 0.4016, 0.3262, 0.4323, 0.3259, 0.4643, 0.3257, 0.4654, 0.3712, 0.4329, 0.3707, 0.4654, 0.3712, 0.4643, 0.3257, 0.4937, 0.3258, 0.4938, 0.3704, 0.4937, 0.3258, 0.5262, 0.3261, 0.5262, 0.3695, 0.4938, 0.3704, 0.5262, 0.3261, 0.5569, 0.3259, 0.5262, 0.3695, 0.4947, 0.2457, 0.4633, 0.2455, 0.4625, 0.2046, 0.4943, 0.2038, 0.4011, 0.2454, 0.3699, 0.2459, 0.37, 0.2045, 0.4008, 0.2037, 0.5876, 0.246, 0.5567, 0.2455, 0.5566, 0.2049, 0.5886, 0.2051, 0.4323, 0.2448, 0.4011, 0.2454, 0.4008, 0.2037, 0.4321, 0.205, 0.5567, 0.2455, 0.5255, 0.2462, 0.5262, 0.2042, 0.5566, 0.2049, 0.3699, 0.2459, 0.3384, 0.2459, 0.3385, 0.2045, 0.37, 0.2045, 0.4633, 0.2455, 0.4323, 0.2448, 0.4321, 0.205, 0.4625, 0.2046, 0.5255, 0.2462, 0.4947, 0.2457, 0.4943, 0.2038, 0.5262, 0.2042, 0.5263, 0.1651, 0.4952, 0.165, 0.4952, 0.1244, 0.5263, 0.1246, 0.4636, 0.1645, 0.4324, 0.164, 0.4327, 0.125, 0.4632, 0.1252, 0.3698, 0.1655, 0.3384, 0.1651, 0.3384, 0.1246, 0.3699, 0.125, 0.5567, 0.1645, 0.5263, 0.1651, 0.5263, 0.1246, 0.557, 0.1247, 0.4324, 0.164, 0.4005, 0.1654, 0.4005, 0.1251, 0.4327, 0.125, 0.5886, 0.1641, 0.5567, 0.1645, 0.557, 0.1247, 0.5886, 0.1246, 0.4005, 0.1654, 0.3698, 0.1655, 0.3699, 0.125, 0.4005, 0.1251, 0.4952, 0.165, 0.4636, 0.1645, 0.4632, 0.1252, 0.4952, 0.1244, 0.05878, 0.7811, 0.01226, 0.7791, 0.01226, 0.7661, 0.05513, 0.7667, 0.06043, 0.8583, 0.01226, 0.8541, 0.01226, 0.7791, 0.05878, 0.7811, 0.4275, 0.859, 0.3926, 0.9032, 0.3811, 0.8816, 0.4186, 0.8491, 0.4275, 0.859, 0.4465, 0.8759, 0.4044, 0.9227, 0.3926, 0.9032, 0.3945, 0.8186, 0.3648, 0.8517, 0.3503, 0.8276, 0.3699, 0.8078, 0.4856, 0.8931, 0.4377, 0.9922, 0.4191, 0.9513, 0.4686, 0.8842, 0.4093, 0.8395, 0.375, 0.8676, 0.3648, 0.8517, 0.3945, 0.8186, 0.4186, 0.8491, 0.3811, 0.8816, 0.375, 0.8676, 0.4093, 0.8395, 0.4465, 0.8759, 0.4686, 0.8842, 0.4191, 0.9513, 0.4044, 0.9227, 0.3811, 0.8816, 0.3926, 0.9032, 0.388, 0.9045, 0.3781, 0.8842, 0.3926, 0.9032, 0.4044, 0.9227, 0.3985, 0.9237, 0.388, 0.9045, 0.3503, 0.8276, 0.3648, 0.8517, 0.3604, 0.8553, 0.3447, 0.8366, 0.4191, 0.9513, 0.4377, 0.9922, 0.4255, 0.9912, 0.4093, 0.9517, 0.3648, 0.8517, 0.375, 0.8676, 0.3728, 0.8701, 0.3604, 0.8553, 0.375, 0.8676, 0.3811, 0.8816, 0.3781, 0.8842, 0.3728, 0.8701, 0.4044, 0.9227, 0.4191, 0.9513, 0.4093, 0.9517, 0.3985, 0.9237, 0.3316, 0.9496, 0.4093, 0.9517, 0.4255, 0.9912, 0.3279, 0.9666, 0.3378, 0.9301, 0.3985, 0.9237, 0.4093, 0.9517, 0.3316, 0.9496, 0.3363, 0.9063, 0.388, 0.9045, 0.3985, 0.9237, 0.3378, 0.9301, 0.3335, 0.8938, 0.3781, 0.8842, 0.388, 0.9045, 0.3363, 0.9063, 0.3781, 0.8842, 0.3335, 0.8938, 0.3311, 0.8811, 0.3728, 0.8701, 0.3728, 0.8701, 0.3311, 0.8811, 0.321, 0.8607, 0.3604, 0.8553, 0.3604, 0.8553, 0.321, 0.8607, 0.3219, 0.8364, 0.3447, 0.8366, 0.3494, 0.8262, 0.3434, 0.8354, 0.3296, 0.8172, 0.01151, 0.3947, 0.01153, 0.3406, 0.05359, 0.3409, 0.05365, 0.3949, 0.1472, 0.3954, 0.1464, 0.3402, 0.2049, 0.3403, 0.205, 0.3951, 0.205, 0.3951, 0.2049, 0.3403, 0.2624, 0.3406, 0.2623, 0.3949, 0.2623, 0.3949, 0.2624, 0.3406, 0.3155, 0.341, 0.3158, 0.3954, 0.05365, 0.3949, 0.05359, 0.3409, 0.09514, 0.3407, 0.09537, 0.3949, 0.09537, 0.3949, 0.09514, 0.3407, 0.1464, 0.3402, 0.1472, 0.3954, 0.05359, 0.3409, 0.01153, 0.3406, 0.01159, 0.2321, 0.05361, 0.2324, 0.2049, 0.3403, 0.1464, 0.3402, 0.1472, 0.2322, 0.2052, 0.2327, 0.3155, 0.341, 0.2624, 0.3406, 0.2619, 0.2325, 0.3158, 0.2327, 0.2624, 0.3406, 0.2049, 0.3403, 0.2052, 0.2327, 0.2619, 0.2325, 0.1464, 0.3402, 0.09514, 0.3407, 0.09498, 0.2323, 0.1472, 0.2322, 0.09514, 0.3407, 0.05359, 0.3409, 0.05361, 0.2324, 0.09498, 0.2323, 0.05361, 0.2324, 0.01159, 0.2321, 0.01191, 0.1531, 0.05358, 0.07482, 0.2052, 0.2327, 0.1472, 0.2322, 0.1469, 0.06331, 0.205, 0.01623, 0.3158, 0.2327, 0.2619, 0.2325, 0.262, 0.06235, 0.3154, 0.01377, 0.2619, 0.2325, 0.2052, 0.2327, 0.205, 0.01623, 0.262, 0.06235, 0.1472, 0.2322, 0.09498, 0.2323, 0.09543, 0.01146, 0.1469, 0.06331, 0.09498, 0.2323, 0.05361, 0.2324, 0.05358, 0.07482, 0.09543, 0.01146, 0.2039, 0.5239, 0.1499, 0.553, 0.1501, 0.4892, 0.2038, 0.4254, 0.05403, 0.528, 0.012, 0.5932, 0.01239, 0.5135, 0.05398, 0.4827, 0.1499, 0.553, 0.09371, 0.5278, 0.09413, 0.4196, 0.1501, 0.4892, 0.09371, 0.5278, 0.05403, 0.528, 0.05398, 0.4827, 0.09413, 0.4196, 0.3149, 0.556, 0.2615, 0.5231, 0.2615, 0.4845, 0.3149, 0.4025, 0.2615, 0.5231, 0.2039, 0.5239, 0.2038, 0.4254, 0.2615, 0.4845, 0.2042, 0.538, 0.1497, 0.5674, 0.1499, 0.553, 0.2039, 0.5239, 0.3146, 0.572, 0.261, 0.5381, 0.2615, 0.5231, 0.3149, 0.556, 0.1499, 0.5675, 0.0939, 0.5407, 0.09371, 0.5278, 0.1499, 0.553, 0.4589, 0.4702, 0.4762, 0.468, 0.4999, 0.4839, 0.4535, 0.4905, 0.4435, 0.4667, 0.4589, 0.4702, 0.4535, 0.4905, 0.4121, 0.4803, 0.4631, 0.4474, 0.4475, 0.4504, 0.4227, 0.4362, 0.4646, 0.4277, 0.4475, 0.4504, 0.4399, 0.4562, 0.4025, 0.4521, 0.4227, 0.4362, 0.4762, 0.468, 0.4845, 0.4601, 0.5223, 0.4627, 0.4999, 0.4839, 0.4399, 0.4562, 0.4435, 0.4667, 0.4121, 0.4803, 0.4025, 0.4521, 0.4768, 0.4481, 0.4631, 0.4474, 0.4646, 0.4277, 0.5015, 0.4302, 0.4845, 0.4601, 0.4768, 0.4481, 0.5015, 0.4302, 0.5223, 0.4627, 0.4953, 0.07704, 0.4638, 0.07704, 0.4642, 0.01509, 0.4955, 0.01485, 0.4955, 0.01485, 0.5273, 0.01465, 0.5276, 0.07699, 0.4953, 0.07704, 0.5586, 0.07699, 0.5276, 0.07699, 0.5273, 0.01465, 0.5587, 0.01427, 0.5885, 0.07683, 0.5586, 0.07699, 0.5587, 0.01427, 0.5885, 0.01423, 0.338, 0.01513, 0.3702, 0.01522, 0.3699, 0.07703, 0.3382, 0.07718, 0.3702, 0.01522, 0.4016, 0.01519, 0.4015, 0.07704, 0.3699, 0.07703, 0.4328, 0.07723, 0.4015, 0.07704, 0.4016, 0.01519, 0.4325, 0.01535, 0.4638, 0.07704, 0.4328, 0.07723, 0.4325, 0.01535, 0.4642, 0.01509])
me_cube_010.materials.append(mat_material)
me_cube_010.use_remesh_preserve_volume = False
me_cube_010.use_remesh_preserve_attributes = False
me_cube_010.use_mirror_x = True
me_cube_010.update()
me_sphere = bpy.data.meshes.new('Sphere')
me_sphere.from_pydata([(-0.8409, 0.01963, 6.325), (0.02509, 0.01963, 5.825), (0.02509, 1.183, 6.945), (0.02509, 0.8857, 6.325), (1.189, 0.01963, 6.945), (0.8911, 0.01963, 6.325), (0.02509, -1.144, 6.945), (0.02509, -0.8464, 6.325), (0.02509, 0.01963, 8.477), (-1.139, 0.01963, 6.945), (-0.191, 0.01413, 5.759), (-0.5031, 0.01413, -14.25), (0.004072, 0.2092, 5.759), (0.004072, 0.5213, -14.25), (0.004072, -0.1809, 5.759), (0.004072, -0.493, -14.25), (0.1991, 0.01413, 5.759), (0.5112, 0.01413, -14.25), (-0.191, 0.01413, 5.438), (-0.4227, 0.01413, 5.11), (0.004072, 0.4409, 5.11), (0.004072, 0.2092, 5.438), (0.4308, 0.01413, 5.11), (0.1991, 0.01413, 5.438), (0.004072, -0.4126, 5.11), (0.004072, -0.1809, 5.438), (-0.7185, -0.7085, 6.447), (0.7267, 0.7367, 6.447), (0.7267, -0.7085, 6.447), (-0.7185, 0.7367, 6.447), (-0.191, 0.01413, -1.343), (-0.191, 0.01413, -7.795), (0.004072, 0.2092, -7.795), (0.004072, 0.2092, -1.343), (0.1991, 0.01413, -7.795), (0.1991, 0.01413, -1.343), (0.004072, -0.1809, -7.795), (0.004072, -0.1809, -1.343), (0.004072, 0.6382, 4.661), (0.6281, 0.01413, 4.661), (0.004072, -0.6099, 4.661), (-0.62, 0.01413, 4.661)], [], [(1, 0, 3), (0, 9, 2, 3), (9, 8, 2), (1, 3, 5), (3, 2, 4, 5), (2, 8, 4), (1, 5, 7), (5, 4, 6, 7), (4, 8, 6), (1, 7, 0), (7, 6, 9, 0), (6, 8, 9), (18, 21, 12, 10), (21, 23, 16, 12), (23, 25, 14, 16), (25, 18, 10, 14), (10, 12, 16, 14), (15, 17, 13, 11), (40, 41, 19, 24), (18, 25, 26), (39, 40, 24, 22), (25, 24, 26), (38, 39, 22, 20), (41, 38, 20, 19), (23, 21, 27), (21, 18, 29), (25, 23, 28), (24, 19, 26), (18, 19, 29), (19, 18, 26), (11, 13, 32, 31), (31, 32, 33, 30), (13, 17, 34, 32), (32, 34, 35, 33), (17, 15, 36, 34), (34, 36, 37, 35), (15, 11, 31, 36), (36, 31, 30, 37), (30, 33, 38, 41), (33, 35, 39, 38), (35, 37, 40, 39), (37, 30, 41, 40), (21, 29, 20), (19, 20, 29), (21, 20, 27), (23, 27, 22), (20, 22, 27), (23, 22, 28), (25, 28, 24), (22, 24, 28)])
_uv = me_sphere.uv_layers.new(name='UVMap')
_uv.uv.foreach_set('vector', [0.8338, 0.04166, 0.8047, 0.06427, 0.8046, 0.01912, 0.8047, 0.06427, 0.7805, 0.07207, 0.7805, 0.01138, 0.8046, 0.01912, 0.7805, 0.07207, 0.7164, 0.04181, 0.7805, 0.01138, 0.5986, 0.04204, 0.6277, 0.01942, 0.6278, 0.06458, 0.6277, 0.01942, 0.6519, 0.01162, 0.6519, 0.07231, 0.6278, 0.06458, 0.6519, 0.01162, 0.716, 0.04188, 0.6519, 0.07231, 0.8338, 0.04169, 0.8047, 0.06431, 0.8046, 0.01915, 0.8047, 0.06431, 0.7805, 0.07211, 0.7805, 0.01142, 0.8046, 0.01915, 0.7805, 0.07211, 0.7164, 0.04185, 0.7805, 0.01142, 0.5986, 0.04196, 0.6277, 0.01934, 0.6278, 0.0645, 0.6277, 0.01934, 0.6518, 0.01155, 0.6519, 0.07223, 0.6278, 0.0645, 0.6518, 0.01155, 0.716, 0.0418, 0.6519, 0.07223, 0.9466, 0.958, 0.9362, 0.958, 0.9362, 0.9445, 0.9466, 0.9445, 0.9109, 0.958, 0.9005, 0.958, 0.9005, 0.9445, 0.9109, 0.9445, 0.8749, 0.958, 0.8645, 0.958, 0.8645, 0.9445, 0.8749, 0.9445, 0.9826, 0.958, 0.9722, 0.958, 0.9722, 0.9445, 0.9826, 0.9445, 0.918, 0.9582, 0.918, 0.9478, 0.9284, 0.9478, 0.9284, 0.9582, 0.9334, 0.9178, 0.9334, 0.9382, 0.913, 0.9382, 0.913, 0.9178, 0.9602, 0.8062, 0.9934, 0.8062, 0.9881, 0.8258, 0.9654, 0.8258, 0.9717, 0.8895, 0.9821, 0.8895, 0.9769, 0.9435, 0.8531, 0.8062, 0.8863, 0.8062, 0.8811, 0.8259, 0.8584, 0.8258, 0.889, 0.9648, 0.889, 0.9535, 0.8558, 0.9824, 0.8889, 0.8061, 0.9221, 0.8062, 0.9168, 0.8258, 0.8941, 0.8258, 0.9245, 0.8062, 0.9577, 0.8062, 0.9524, 0.8258, 0.9297, 0.8258, 0.9002, 0.8895, 0.9106, 0.8895, 0.9054, 0.9435, 0.936, 0.8895, 0.9464, 0.8895, 0.9412, 0.9435, 0.8645, 0.8895, 0.8749, 0.8895, 0.8697, 0.9435, 0.9654, 0.8258, 0.9881, 0.8258, 0.9768, 0.8884, 0.8889, 0.9773, 0.8889, 0.9659, 0.9221, 0.9949, 0.8889, 0.9659, 0.8889, 0.9773, 0.8558, 0.9949, 0.9276, 0.00837, 0.9546, 0.00837, 0.9463, 0.2806, 0.9359, 0.2806, 0.9359, 0.2806, 0.9463, 0.2806, 0.9463, 0.5527, 0.9359, 0.5527, 0.8919, 0.00837, 0.9189, 0.00837, 0.9106, 0.2806, 0.9002, 0.2806, 0.9002, 0.2806, 0.9106, 0.2806, 0.9106, 0.5527, 0.9002, 0.5527, 0.8562, 0.00837, 0.8832, 0.00837, 0.8749, 0.2806, 0.8645, 0.2806, 0.8645, 0.2806, 0.8749, 0.2806, 0.8749, 0.5527, 0.8645, 0.5527, 0.9633, 0.00837, 0.9903, 0.00837, 0.982, 0.2806, 0.9716, 0.2806, 0.9716, 0.2806, 0.982, 0.2806, 0.982, 0.5527, 0.9716, 0.5527, 0.9359, 0.5527, 0.9463, 0.5527, 0.9577, 0.8062, 0.9245, 0.8062, 0.9002, 0.5527, 0.9106, 0.5527, 0.922, 0.8062, 0.8888, 0.8062, 0.8645, 0.5527, 0.8749, 0.5527, 0.8863, 0.8062, 0.8531, 0.8062, 0.9716, 0.5527, 0.982, 0.5527, 0.9934, 0.8062, 0.9602, 0.8062, 0.9571, 0.9773, 0.9903, 0.9949, 0.9571, 0.966, 0.9297, 0.8258, 0.9524, 0.8258, 0.9411, 0.8884, 0.9571, 0.9773, 0.9571, 0.966, 0.9239, 0.9949, 0.9571, 0.9648, 0.9239, 0.9824, 0.9571, 0.9535, 0.8941, 0.8258, 0.9168, 0.8258, 0.9054, 0.8883, 0.9571, 0.9648, 0.9571, 0.9535, 0.9903, 0.9824, 0.889, 0.9648, 0.9222, 0.9824, 0.889, 0.9535, 0.8584, 0.8258, 0.8811, 0.8259, 0.8696, 0.8884])
me_sphere.use_remesh_preserve_volume = False
me_sphere.use_remesh_preserve_attributes = False
me_sphere.use_mirror_vertex_groups = False
me_sphere.update()
arm_character_bones = bpy.data.armatures.new('character bones')  # bones are not reproduced

# ---- objects
ob_armature_001 = bpy.data.objects.new('Armature.001', arm_character_bones)
ob_character_mesh = bpy.data.objects.new('character mesh', me_cube_010)
ob_sphere = bpy.data.objects.new('Sphere', me_sphere)

# ---- transforms, parenting, visibility, modifiers, constraints
ob_armature_001.location = (1.192e-07, -3.725e-09, 4.768e-07)
ob_armature_001.hide_viewport = True
ob_armature_001.show_in_front = True
ob_armature_001.lineart.crease_threshold = 0.0
ob_character_mesh.parent = ob_armature_001
ob_character_mesh.location = (0.0, 0.0, 0.0)
ob_character_mesh.scale = (1.0, 0.6773, 0.9731)
ob_character_mesh.lineart.crease_threshold = 0.0
ob_character_mesh.use_mesh_mirror_x = True
_vg = ob_character_mesh.vertex_groups.new(name='Torso')
for _i, _w in zip([49, 50, 51, 52, 53, 54, 55, 56, 57, 58, 59, 60, 61, 62, 63, 64, 65, 66, 67, 68, 69, 70, 71, 72, 73, 74, 75, 76, 77, 78, 79, 80, 81, 82, 83, 84, 86, 87, 88, 89, 97, 98, 99, 100, 101, 104, 105, 106, 115, 121, 124, 126, 127, 129, 130, 131, 132, 133, 135, 136, 141, 142, 145, 149, 151, 152, 153, 154, 155, 156, 158, 161, 162, 164, 165, 167, 168, 171, 172, 173, 174, 175, 176, 177, 180, 181, 182, 186, 187, 205, 206, 207, 208, 211, 233, 234, 235, 236, 237, 238, 239, 240, 241, 242, 253, 255, 256, 257, 258, 277, 278, 279, 280, 281, 282, 283, 284, 285, 286, 287, 288, 289, 290, 291, 292, 293, 294, 295, 296, 297, 298, 299, 300, 301, 302, 303, 304, 305, 306, 307, 308, 309, 310, 311, 312, 313, 314, 315, 316, 317, 318, 319], [0.0701, 0.0, 0.746, 0.05299, 0.6742, 0.8153, 0.0, 0.0, 0.0, 0.4225, 0.5957, 0.3213, 0.4207, 0.9241, 0.809, 0.8414, 0.2633, 0.7518, 0.9019, 0.8518, 0.1334, 0.2148, 0.6479, 0.7577, 0.1498, 0.8438, 0.8289, 0.8277, 0.2434, 0.7586, 0.9041, 0.8051, 0.2284, 0.6798, 0.8833, 0.7623, 0.0102, 0.02079, 0.001627, 0.0, 0.0, 0.0, 0.0, 0.0, 0.0, 0.09719, 0.07581, 0.2303, 0.0, 0.0, 0.0, 0.0, 0.0, 0.0, 0.0, 0.0, 0.0, 0.0, 0.0, 0.0, 0.0, 0.0, 0.0, 0.0, 0.0, 0.0, 0.0, 0.0, 0.0, 0.0, 0.0, 0.0, 0.0, 0.0, 0.0, 0.0, 0.0, 0.0, 0.0, 0.0, 0.0, 0.0, 0.0, 0.0, 0.0, 0.0, 0.0, 0.0, 0.0, 0.0, 0.0, 0.0, 0.0, 0.0, 0.08928, 0.0, 0.0, 0.0, 0.0, 0.0, 0.0, 0.0, 0.0, 0.0, 0.0, 0.0, 0.0, 0.0, 0.0, 0.0701, 0.746, 0.6742, 0.8153, 0.09719, 0.07581, 0.2303, 0.0701, 0.746, 0.6742, 0.8153, 0.09719, 0.07581, 0.2303, 0.0701, 0.746, 0.6742, 0.8153, 0.09719, 0.07581, 0.2303, 0.0, 0.05456, 0.8153, 0.746, 0.8414, 0.6742, 0.8518, 0.8051, 0.6728, 0.8277, 0.6653, 0.2303, 0.07581, 0.09719, 0.0, 0.0, 0.0, 0.0, 0.0, 0.0, 0.0, 0.0]): _vg.add([_i], _w, 'REPLACE')
_vg = ob_character_mesh.vertex_groups.new(name='Chest')
for _i, _w in zip([0, 1, 2, 3, 4, 5, 6, 7, 8, 9, 10, 11, 12, 13, 14, 15, 16, 17, 18, 19, 43, 44, 45, 46, 47, 48, 50, 52, 55, 56, 57, 58, 59, 61, 62, 63, 64, 65, 66, 67, 69, 70, 71, 73, 74, 75, 76, 77, 78, 79, 81, 82, 83, 85, 86, 87, 88, 89, 90, 91, 92, 93, 94, 95, 96, 97, 98, 100, 101, 102, 107, 108, 109, 110, 111, 112, 113, 114, 233, 234, 243, 244, 261, 262, 263, 264, 265, 266, 267, 268, 269, 270, 271, 272, 273, 274, 275, 276, 302, 307], [0.3049, 0.466, 0.222, 0.1767, 0.2544, 0.2227, 0.2514, 0.2496, 0.08373, 0.09134, 0.1604, 0.1226, 0.1284, 0.1159, 0.02369, 0.03966, 0.07792, 0.05468, 0.04653, 0.03873, 0.02736, 0.002606, 0.001104, 0.08373, 0.09134, 0.1159, 0.1116, 1.0, 0.1438, 0.7152, 0.4165, 0.4754, 0.08293, 1.0, 1.0, 0.141, 0.03519, 0.6954, 0.223, 0.05213, 0.6244, 0.6554, 0.09402, 0.8387, 1.0, 0.1165, 0.01232, 0.6729, 0.2043, 0.04017, 0.6235, 0.2603, 0.05534, 0.6175, 1.0, 0.8289, 0.7045, 0.3083, 0.1916, 0.7028, 0.6881, 0.7777, 0.7392, 0.5222, 0.5694, 0.1485, 0.04853, 0.01247, 0.0649, 0.01303, 0.1023, 0.132, 0.3169, 0.3411, 0.6092, 0.495, 0.6231, 0.6704, 0.8262, 0.7178, 0.1, 0.3081, 0.6988, 0.7777, 0.7392, 0.5222, 0.5694, 0.3169, 0.3411, 0.3081, 0.6988, 0.7777, 0.7392, 0.5222, 0.5694, 0.3169, 0.3411, 0.3081, 0.03519, 0.01232]): _vg.add([_i], _w, 'REPLACE')
_vg = ob_character_mesh.vertex_groups.new(name='Neck')
for _i, _w in zip([0, 1, 2, 3, 4, 5, 6, 7, 8, 9, 10, 11, 12, 13, 14, 15, 16, 17, 18, 19, 21, 22, 40, 41, 42, 43, 44, 45, 46, 47, 48, 50, 51, 52, 54, 56, 57, 58, 59, 60, 61, 62, 63, 64, 65, 66, 67, 68, 69, 70, 71, 72, 73, 74, 75, 76, 77, 78, 79, 80, 81, 82, 83, 84, 85, 86, 87, 88, 89, 90, 91, 92, 93, 94, 95, 96, 97, 99, 101, 104, 107, 108, 109, 110, 111, 112, 113, 114, 149, 150, 151, 154, 157, 158, 161, 164, 165, 166, 169, 172, 173, 174, 176, 178, 233, 234, 244, 245, 246, 247, 248, 253, 254, 257, 261, 262, 263, 264, 265, 266, 267, 268, 269, 270, 271, 272, 273, 274, 275, 276, 278, 280, 281, 298, 299, 300, 302, 304, 305, 306, 307, 308, 312, 316, 317, 318, 319], [1.0, 0.3839, 0.1799, 0.2243, 0.3868, 0.4649, 0.4072, 0.4053, 1.0, 1.0, 0.257, 0.2335, 0.2161, 0.492, 0.1103, 0.1449, 0.1273, 0.09849, 0.08298, 0.07696, 0.004673, 0.01536, 0.02465, 0.02711, 0.04471, 0.06387, 0.04205, 0.05077, 0.9992, 0.9964, 0.8434, 0.1054, 0.0001018, 0.5945, 2.744e-05, 0.9327, 0.002898, 0.01876, 0.01707, 0.003757, 0.3283, 0.3087, 0.0305, 0.006766, 0.3017, 0.1067, 0.003718, 0.001319, 0.1121, 0.1042, 0.003899, 0.005816, 0.328, 0.2955, 0.02883, 0.0002086, 0.1077, 0.04566, 0.001905, 8.982e-05, 0.01216, 0.01039, 0.005445, 0.0002396, 0.9941, 0.9369, 0.7302, 0.6965, 0.0252, 0.002804, 0.9958, 0.9938, 0.8777, 0.9136, 0.9803, 0.999, 0.0005248, 0.03145, 0.0003333, 4.24e-07, 0.0009712, 0.02411, 0.3367, 0.6052, 1.0, 0.3872, 1.0, 1.0, 0.1312, 0.0003594, 0.04061, 0.0001931, 0.002047, 0.0456, 0.000417, 0.005061, 0.008175, 0.004703, 0.0001056, 0.005707, 0.01718, 0.004945, 0.01159, 0.004157, 0.6237, 0.3421, 0.4636, 7.29e-05, 0.01594, 0.01064, 0.0002313, 0.004605, 0.004275, 0.0171, 1.0, 0.1061, 0.09664, 0.07234, 0.03458, 0.02766, 0.06193, 0.04673, 1.0, 0.1061, 0.09664, 0.07234, 0.03458, 0.02766, 0.06193, 0.04673, 5.167e-09, 5.923e-09, 1.861e-08, 0.003079, 1.77e-06, 3.486e-06, 0.01247, 0.002463, 4.857e-05, 9.512e-05, 0.0001633, 0.01178, 0.03344, 0.01085, 0.01496, 0.01782, 0.03345]): _vg.add([_i], _w, 'REPLACE')
_vg = ob_character_mesh.vertex_groups.new(name='Head')
for _i, _w in zip([0, 1, 2, 3, 4, 5, 6, 7, 8, 9, 10, 11, 12, 13, 14, 15, 16, 17, 18, 19, 20, 21, 22, 23, 24, 25, 26, 27, 28, 29, 30, 31, 32, 33, 34, 35, 36, 37, 38, 39, 40, 41, 42, 43, 44, 45, 46, 47, 48, 86, 91, 92, 93, 96, 109, 110, 111, 112, 113, 114, 244, 261, 262, 265, 266, 267, 268, 269, 270, 273, 274, 275, 276], [0.2407, 0.1219, 0.5761, 0.5788, 0.3414, 0.2915, 0.3089, 0.3146, 0.6621, 0.7427, 0.5707, 0.632, 0.64, 0.6867, 0.8674, 0.8649, 0.7888, 0.8416, 0.8633, 0.8736, 0.9654, 0.9577, 0.9461, 0.9602, 0.9671, 0.9678, 0.9837, 0.9823, 0.9685, 0.9769, 0.9814, 0.9839, 0.9938, 0.9943, 0.9859, 0.9874, 0.9899, 0.9916, 0.9954, 0.9982, 0.9395, 0.9368, 0.9298, 0.8944, 0.9252, 0.9209, 0.6621, 0.7427, 0.6867, 0.01192, 0.05691, 0.0752, 0.01217, 0.01987, 0.004856, 0.01073, 0.1841, 0.07477, 0.09631, 0.1095, 0.01002, 0.05691, 0.01217, 0.01987, 0.004856, 0.01073, 0.01002, 0.05691, 0.01217, 0.01987, 0.004856, 0.01073, 0.01002]): _vg.add([_i], _w, 'REPLACE')
_vg = ob_character_mesh.vertex_groups.new(name='Upper Arm.L')
for _i, _w in zip([0, 1, 2, 3, 4, 5, 6, 7, 8, 10, 11, 12, 13, 14, 16, 17, 18, 19, 20, 24, 26, 30, 40, 41, 42, 43, 44, 46, 48, 49, 50, 51, 52, 53, 54, 55, 56, 57, 58, 59, 60, 61, 62, 63, 64, 65, 68, 69, 70, 71, 72, 73, 74, 75, 76, 77, 78, 79, 80, 81, 82, 83, 84, 85, 86, 87, 88, 89, 90, 91, 92, 93, 94, 95, 96, 97, 98, 99, 100, 101, 102, 103, 104, 105, 106, 107, 108, 109, 110, 111, 112, 113, 114, 149, 150, 151, 152, 153, 154, 155, 156, 157, 158, 159, 160, 161, 162, 163, 164, 165, 166, 167, 168, 169, 170, 171, 172, 173, 174, 176, 177, 178, 179, 180, 183, 198, 233, 234, 243, 244, 245, 246, 247, 248, 249, 250, 251, 252, 253, 254, 255, 256, 257, 258, 259, 260, 261, 262, 263, 264, 265, 266, 267, 268, 269, 270, 271, 272, 273, 274, 275, 276, 277, 278, 279, 280, 281, 282, 283, 284, 285, 286, 287, 288, 289, 290, 291, 292, 293, 294, 295, 296, 297, 298, 299, 300, 301, 302, 303, 304, 305, 306, 307, 308, 309, 310, 311], [0.01002, 0.0, 0.0, 0.0, 0.0, 0.0, 0.0, 0.0, 0.0, 0.0, 0.0, 0.0, 0.0, 0.0, 0.0, 0.0, 0.0, 0.0005785, 0.003579, 0.0, 0.003531, 0.0, 0.0004447, 0.0, 0.01594, 0.0, 0.0, 0.0, 0.0, 0.0, 0.286, 0.0, 0.0, 0.0, 0.0, 0.0009913, 0.0, 0.01054, 0.01419, 0.0, 0.0, 0.0, 0.0, 0.0, 0.0, 0.0, 0.0, 0.0, 0.0, 0.0, 0.0, 0.0, 0.0, 0.0, 0.0, 0.0, 0.0, 0.0, 0.0, 0.0, 0.0, 0.0, 0.0, 0.001254, 0.0, 0.0, 0.0, 0.0, 0.1722, 0.0, 0.0, 0.0, 0.0, 0.0, 0.03614, 0.02966, 0.9695, 0.9945, 0.1767, 0.7891, 0.2375, 0.1004, 0.0, 0.0, 0.0, 0.0, 0.0, 0.0, 0.0, 0.0, 0.0, 0.0, 0.0, 1.0, 0.8805, 0.3809, 0.9588, 0.8911, 0.7618, 0.9182, 0.4366, 0.9938, 0.9955, 0.9948, 0.9964, 0.9958, 0.9973, 0.9975, 0.9595, 0.9583, 0.9603, 0.8916, 0.9147, 0.9573, 0.96, 0.9411, 0.0, 0.0, 0.0, 0.0, 0.0, 0.0, 0.0, 0.0, 0.0, 0.0, 0.0, 0.0, 0.0, 0.002329, 0.976, 0.977, 0.9779, 0.9766, 0.976, 0.9779, 0.9786, 0.9748, 0.0, 0.0, 0.0, 0.0, 0.0427, 0.0, 0.06574, 0.0, 0.0, 0.0, 0.0, 0.0, 0.03614, 0.0, 0.0, 0.002329, 0.0, 0.0, 0.0, 0.0, 0.03614, 0.0, 0.0, 0.002329, 0.0, 0.0, 0.0, 0.0, 0.0, 0.0, 0.0, 0.0, 0.0, 0.0, 0.0, 0.0, 0.0, 0.0, 0.0, 0.0, 0.0, 0.0, 0.0, 0.0, 0.0, 0.0, 0.0, 0.0, 0.0, 0.0, 0.0, 0.0, 0.0, 0.0, 0.0, 0.0, 0.0, 0.0, 0.0]): _vg.add([_i], _w, 'REPLACE')
_vg = ob_character_mesh.vertex_groups.new(name='Lower Arm.L')
for _i, _w in zip([49, 51, 53, 54, 57, 58, 59, 60, 63, 64, 68, 69, 70, 71, 72, 73, 74, 75, 76, 79, 80, 81, 82, 83, 84, 99, 104, 105, 106, 149, 150, 157, 159, 160, 161, 162, 163, 164, 165, 166, 167, 168, 169, 170, 171, 172, 173, 174, 175, 176, 177, 178, 179, 180, 181, 182, 183, 184, 185, 186, 187, 188, 189, 190, 191, 194, 195, 197, 198, 202, 203, 204, 205, 206, 207, 208, 211, 212, 213, 214, 215, 216, 217, 218, 220, 221, 222, 223, 224, 225, 227, 228, 230, 231, 235, 236, 237, 238, 239, 240, 241, 242, 245, 246, 247, 248, 249, 250, 251, 252, 253, 254, 255, 256, 257, 258, 259, 260, 277, 278, 279, 280, 281, 282, 283, 284, 286, 287, 288, 289, 290, 291, 293, 294, 295, 296, 297, 298, 299, 300, 302, 303, 304, 305, 306, 307, 308, 309, 310, 311, 312, 313, 314, 315, 316, 317, 318, 319], [0.0, 0.0, 0.0, 0.0, 0.0, 0.0, 0.0, 0.0, 0.0, 0.0, 0.0, 0.0, 0.0, 0.0, 0.0, 0.0, 0.0, 0.0, 0.0, 0.0, 0.0, 0.0, 0.0, 0.0, 0.0, 0.0, 0.0, 0.0, 0.0, 0.0, 0.0, 0.5497, 0.403, 0.003667, 0.0, 0.0, 0.0, 1.0, 1.0, 1.0, 1.0, 1.0, 0.008318, 0.2706, 1.0, 1.0, 1.0, 1.0, 1.0, 1.0, 1.0, 1.0, 0.9625, 1.0, 1.0, 1.0, 1.0, 0.07166, 0.09445, 1.0, 1.0, 0.1182, 1.0, 1.0, 1.0, 1.0, 1.0, 1.0, 1.0, 1.0, 1.0, 1.0, 1.0, 1.0, 1.0, 1.0, 1.0, 0.01119, 1.0, 1.0, 1.0, 1.0, 1.0, 1.0, 1.0, 1.0, 1.0, 1.0, 1.0, 1.0, 1.0, 1.0, 1.0, 1.0, 1.0, 0.9507, 1.0, 0.947, 1.0, 0.9487, 1.0, 1.0, 1.0, 1.0, 1.0, 0.007718, 1.0, 1.0, 0.001635, 1.0, 1.0, 1.0, 1.0, 1.0, 1.0, 1.0, 0.5266, 0.8178, 0.0, 0.0, 0.0, 0.0, 0.0, 0.0, 0.0, 0.0, 0.0, 0.00225, 0.005199, 0.0, 0.0, 0.0, 0.0, 0.00225, 0.005199, 0.0, 0.0, 0.0, 0.0, 0.0, 0.0, 0.0, 0.0, 0.0, 0.0, 0.0, 0.0, 0.0, 0.0, 0.0, 1.0, 0.9507, 1.0, 1.0, 1.0, 0.9965, 0.9018, 0.9991]): _vg.add([_i], _w, 'REPLACE')
_vg = ob_character_mesh.vertex_groups.new(name='Hand.L')
for _i, _w in zip([49, 51, 53, 54, 59, 60, 63, 64, 67, 68, 71, 72, 75, 76, 79, 80, 83, 84, 104, 105, 106, 164, 165, 166, 167, 168, 172, 173, 174, 175, 176, 177, 178, 180, 181, 182, 183, 184, 185, 186, 187, 188, 189, 190, 191, 192, 193, 194, 195, 196, 197, 198, 202, 203, 204, 205, 206, 207, 208, 209, 210, 211, 212, 213, 214, 215, 216, 217, 218, 220, 221, 222, 223, 224, 225, 226, 227, 228, 229, 230, 231, 235, 236, 237, 238, 239, 240, 241, 242, 253, 254, 255, 256, 257, 277, 280, 298, 299, 300, 302, 303, 304, 305, 306, 307, 308, 309, 310, 311, 312, 313, 314, 315, 316, 317, 318, 319], [0.0, 0.0, 0.0, 0.0, 0.0, 0.0, 0.0, 0.0, 0.0, 0.0, 0.0, 0.0, 0.0, 0.0, 0.0, 0.0, 0.0, 0.0, 0.0, 0.0, 0.0, 0.02789, 0.1412, 0.002196, 0.2228, 0.3198, 1.0, 1.0, 1.0, 1.0, 1.0, 1.0, 0.02667, 0.1967, 1.0, 1.0, 1.0, 0.921, 0.9013, 1.0, 1.0, 1.0, 1.0, 1.0, 1.0, 0.9291, 0.8866, 1.0, 1.0, 1.0, 1.0, 1.0, 1.0, 1.0, 1.0, 1.0, 1.0, 1.0, 1.0, 0.9624, 1.0, 1.0, 0.938, 1.0, 1.0, 1.0, 1.0, 1.0, 1.0, 1.0, 1.0, 1.0, 1.0, 1.0, 1.0, 0.08764, 1.0, 1.0, 1.0, 1.0, 1.0, 1.0, 1.0, 1.0, 0.05202, 1.0, 1.0, 1.0, 1.0, 0.936, 0.7384, 1.0, 1.0, 1.0, 0.0, 0.0, 0.0, 0.0, 0.0, 0.0, 0.0, 0.0, 0.0, 0.0, 0.0, 0.0, 0.0, 0.0, 0.0, 1.0, 1.0, 1.0, 1.0, 1.0, 1.0, 1.0, 1.0]): _vg.add([_i], _w, 'REPLACE')
_vg = ob_character_mesh.vertex_groups.new(name='Fingers01.L')
for _i, _w in zip([49, 60, 183, 189, 190, 193, 196, 197, 198, 201, 204, 219, 220, 221, 222, 223, 224, 225, 226, 298, 299, 308], [0.0, 0.0, 0.05505, 0.09026, 0.01949, 0.06152, 0.0697, 0.02118, 0.05091, 0.0556, 0.06448, 0.4927, 0.4543, 0.2996, 0.4433, 0.5125, 0.1484, 0.01022, 0.6249, 0.0, 0.0, 0.0]): _vg.add([_i], _w, 'REPLACE')
_vg = ob_character_mesh.vertex_groups.new(name='Fingers02.L')
for _i, _w in zip([49, 51, 53, 54, 58, 59, 60, 63, 64, 66, 67, 68, 71, 72, 75, 76, 78, 79, 80, 82, 83, 84, 99, 104, 105, 106, 157, 159, 161, 162, 164, 165, 166, 167, 168, 169, 170, 172, 173, 174, 175, 176, 177, 178, 179, 180, 181, 182, 183, 184, 185, 187, 188, 189, 190, 193, 195, 196, 197, 198, 199, 200, 201, 202, 203, 204, 205, 209, 210, 211, 212, 219, 220, 221, 222, 223, 224, 225, 226, 235, 236, 237, 238, 239, 240, 241, 242, 245, 246, 247, 248, 249, 250, 251, 252, 254, 255, 256, 257, 258, 259, 260, 277, 278, 279, 280, 281, 282, 283, 287, 298, 299, 300, 301, 302, 303, 304, 305, 306, 307, 308, 309, 311, 312, 313, 314, 315, 316, 317, 318], [0.0, 0.0, 0.0, 0.0, 0.0, 0.0, 0.0, 0.0, 0.0, 0.0, 0.0, 0.0, 0.0, 0.0, 0.0, 0.0, 0.0, 0.0, 0.0, 0.0, 0.0, 0.0, 0.0, 0.0, 0.0, 0.0, 0.0, 0.0, 0.0, 0.0, 0.0, 0.0, 0.0, 0.0, 0.0, 0.0, 0.01328, 0.0, 0.0, 0.0, 0.0, 0.0, 0.0, 0.0, 0.4722, 0.4602, 0.0, 0.0, 0.9297, 0.0, 0.0, 0.0, 0.0, 0.1082, 0.02336, 0.02971, 0.06036, 0.06637, 0.9572, 0.9361, 0.9907, 0.9809, 0.9338, 0.979, 0.9792, 0.9179, 0.0, 0.0, 0.0, 0.0, 0.0, 0.4885, 0.5122, 0.6127, 0.4485, 0.375, 0.7808, 0.9536, 0.286, 0.0, 0.0, 0.0, 0.0, 0.0, 0.0, 0.0, 0.0, 0.0, 0.0, 0.0, 0.0, 0.0, 0.0, 0.0, 0.0, 0.0, 0.0, 0.0, 0.0, 0.03238, 0.9492, 0.0, 0.0, 0.0, 0.0, 0.0, 0.0, 0.0, 0.0, 0.0, 0.0, 0.0, 0.0, 0.0, 0.0, 0.0, 0.0, 0.0, 0.0, 0.0, 0.0, 0.0, 0.0, 0.0, 0.0, 0.0, 0.0, 0.0, 0.0, 0.0]): _vg.add([_i], _w, 'REPLACE')
_vg = ob_character_mesh.vertex_groups.new(name='Thumb01.L')
for _i, _w in zip([49, 60, 71, 72, 84, 105, 175, 181, 182, 189, 190, 191, 192, 194, 205, 206, 207, 208, 212, 218, 221, 222, 227, 228, 229, 230, 231, 232, 277, 298, 299, 306, 308, 311, 318], [0.0, 0.0, 0.0, 0.0, 0.0, 0.0, 0.2103, 0.1023, 0.06671, 0.5412, 0.6998, 0.9306, 0.01438, 0.06044, 0.7922, 0.8297, 0.847, 0.08808, 0.05489, 0.005421, 0.05239, 0.0597, 0.3149, 0.8825, 0.1255, 0.2115, 0.8382, 0.2623, 0.0, 0.0, 0.0, 0.0, 0.0, 0.0, 0.0]): _vg.add([_i], _w, 'REPLACE')
_vg = ob_character_mesh.vertex_groups.new(name='Thumb01.L.001')
for _i, _w in zip([49, 59, 60, 71, 72, 84, 105, 189, 190, 191, 206, 213, 214, 215, 216, 217, 218, 221, 222, 227, 228, 229, 230, 231, 232, 298, 299, 306, 308, 311, 318, 319], [0.0, 0.0, 0.0, 0.0, 0.0, 0.0, 0.0, 0.2242, 0.08215, 0.008192, 0.05346, 0.9844, 0.986, 0.9875, 0.9943, 0.9891, 0.9719, 0.00826, 0.02941, 0.6822, 0.1032, 0.8395, 0.786, 0.153, 0.6842, 0.0, 0.0, 0.0, 0.0, 0.0, 0.0, 0.0]): _vg.add([_i], _w, 'REPLACE')
_vg = ob_character_mesh.vertex_groups.new(name='Upper Arm.R')
for _i, _w in zip([3, 4, 10, 16, 43, 50, 51, 55, 57, 58, 59, 63, 64, 69, 70, 71, 75, 76, 81, 90, 97, 98, 99, 100, 103, 107, 149, 150, 152, 153, 167, 168, 170, 171, 173, 176, 177, 178, 179, 180, 255, 256, 257, 258, 259, 260, 302, 307], [0.0, 0.0, 0.0, 0.0, 0.0, 0.0, 0.0, 0.0, 0.0, 0.0, 0.0, 0.0, 0.0, 0.0, 0.0, 0.0, 0.0, 0.0, 0.0, 0.0, 0.0, 0.0, 0.0, 0.0, 0.0, 0.0, 0.0, 0.0, 0.0, 0.0, 0.0, 0.0, 0.0, 0.0, 0.0, 0.0, 0.0, 0.0, 0.0, 0.0, 0.0, 0.0, 0.0, 0.0, 0.0, 0.0, 0.0, 0.0]): _vg.add([_i], _w, 'REPLACE')
_vg = ob_character_mesh.vertex_groups.new(name='Lower Arm.R')
for _i, _w in zip([49, 51, 53, 58, 59, 60, 63, 64, 68, 69, 70, 71, 72, 73, 74, 75, 76, 83, 84, 99, 104, 105, 106, 183, 197, 198, 199, 200, 201, 202, 203, 204, 219, 220, 222, 223, 224, 225, 226, 277, 278, 281, 282, 283, 284, 288, 289, 290, 291, 295, 296, 297, 298, 299, 302, 303, 304, 306, 307, 308, 309, 310, 311], [0.0, 0.0, 0.0, 0.0, 0.0, 0.0, 0.0, 0.0, 0.0, 0.0, 0.0, 0.0, 0.0, 0.0, 0.0, 0.0, 0.0, 0.0, 0.0, 0.0, 0.0, 0.0, 0.0, 0.0, 0.0, 0.0, 0.0, 0.0, 0.0, 0.0, 0.0, 0.0, 0.0, 0.0, 0.0, 0.0, 0.0, 0.0, 0.0, 0.0, 0.0, 0.0, 0.0, 0.0, 0.0, 0.0, 0.0, 0.0, 0.0, 0.0, 0.0, 0.0, 0.0, 0.0, 0.0, 0.0, 0.0, 0.0, 0.0, 0.0, 0.0, 0.0, 0.0]): _vg.add([_i], _w, 'REPLACE')
_vg = ob_character_mesh.vertex_groups.new(name='Hand.R')
for _i, _w in zip([51, 53, 63, 64, 67, 68, 183, 196, 197, 198, 199, 200, 201, 202, 203, 204, 219, 220, 221, 222, 223, 224, 225, 226, 302, 303, 304], [0.0, 0.0, 0.0, 0.0, 0.0, 0.0, 0.0, 0.0, 0.0, 0.0, 0.0, 0.0, 0.0, 0.0, 0.0, 0.0, 0.0, 0.0, 0.0, 0.0, 0.0, 0.0, 0.0, 0.0, 0.0, 0.0, 0.0]): _vg.add([_i], _w, 'REPLACE')
_vg = ob_character_mesh.vertex_groups.new(name='Fingers01.R')
_vg = ob_character_mesh.vertex_groups.new(name='Fingers02.R')
for _i, _w in zip([51, 53, 60, 63, 64, 66, 67, 68, 72, 75, 76, 84, 106, 183, 196, 197, 198, 199, 200, 201, 202, 203, 204, 214, 219, 220, 221, 222, 223, 224, 225, 226, 278, 279, 301, 302, 303, 304, 306, 307, 308, 309], [0.0, 0.0, 0.0, 0.0, 0.0, 0.0, 0.0, 0.0, 0.0, 0.0, 0.0, 0.0, 0.0, 0.0, 0.0, 0.0, 0.0, 0.0, 0.0, 0.0, 0.0, 0.0, 0.0, 0.0, 0.0, 0.0, 0.0, 0.0, 0.0, 0.0, 0.0, 0.0, 0.0, 0.0, 0.0, 0.0, 0.0, 0.0, 0.0, 0.0, 0.0, 0.0]): _vg.add([_i], _w, 'REPLACE')
_vg = ob_character_mesh.vertex_groups.new(name='Thumb01.R')
_vg = ob_character_mesh.vertex_groups.new(name='Thumb01.R.001')
_vg = ob_character_mesh.vertex_groups.new(name='Upper Leg.L')
for _i, _w in zip([1, 2, 4, 5, 6, 7, 8, 10, 11, 12, 13, 14, 16, 17, 18, 19, 20, 22, 23, 24, 25, 26, 28, 29, 30, 31, 32, 34, 35, 36, 37, 38, 39, 40, 41, 42, 43, 44, 46, 48, 49, 50, 51, 53, 54, 56, 57, 58, 59, 60, 63, 64, 65, 66, 67, 68, 69, 70, 71, 72, 73, 74, 75, 76, 77, 78, 79, 80, 81, 82, 83, 84, 87, 88, 89, 91, 93, 94, 95, 96, 97, 99, 100, 101, 102, 103, 104, 105, 106, 107, 108, 109, 110, 111, 112, 113, 114, 151, 154, 155, 156, 157, 158, 159, 160, 161, 162, 163, 164, 165, 166, 167, 168, 169, 170, 171, 172, 173, 174, 175, 176, 177, 178, 179, 180, 181, 182, 183, 186, 187, 188, 189, 190, 191, 192, 194, 195, 196, 198, 202, 203, 204, 205, 206, 207, 208, 210, 211, 212, 213, 214, 215, 216, 217, 218, 219, 220, 221, 222, 223, 224, 225, 227, 228, 230, 231, 232, 233, 234, 235, 236, 237, 238, 239, 240, 241, 242, 243, 244, 245, 246, 247, 248, 249, 250, 251, 252, 253, 254, 255, 256, 257, 258, 259, 260, 261, 262, 263, 264, 265, 266, 267, 268, 269, 270, 271, 272, 273, 274, 275, 276, 277, 278, 279, 280, 281, 282, 283, 284, 285, 286, 287, 288, 289, 290, 291, 292, 293, 294, 295, 296, 297, 298, 299, 300, 301, 302, 303, 304, 305, 306, 307, 308, 309, 310, 311, 312, 313, 314, 315, 316, 317, 318, 319], [0.0, 0.0, 0.0, 0.0, 0.0, 0.0, 0.0, 0.0, 0.0, 0.0, 0.0, 0.0, 0.0, 0.0, 0.0, 0.0, 0.0, 0.0, 0.0, 0.0, 0.0, 0.0, 0.0, 0.0, 0.0, 0.0, 0.0, 0.0, 0.0, 0.0, 0.0, 0.0, 0.0, 0.0, 0.0, 0.0, 0.0, 0.0, 0.0, 0.0, 1.0, 0.0, 1.0, 0.6564, 1.0, 0.006783, 0.0, 0.0, 0.5391, 0.0, 0.006399, 0.1316, 0.0, 0.0, 0.0, 0.0, 0.0, 0.0, 0.2152, 0.9926, 0.1, 0.1, 0.7628, 1.0, 0.0, 0.0, 0.0, 0.9828, 0.0, 0.0, 0.143, 0.3995, 0.0, 0.0, 0.0, 0.0, 0.0, 0.0, 0.0, 0.0, 0.0, 0.0, 0.0, 0.0, 0.0, 0.0, 1.0, 1.0, 1.0, 0.0, 0.0, 0.0, 0.0, 0.0, 0.0, 0.0, 0.0, 0.0, 0.0, 0.0, 0.0, 0.0, 0.0, 0.0, 0.0, 0.0, 0.0, 0.0, 0.0, 0.0, 0.0, 0.0, 0.0, 0.0, 0.0, 0.0, 0.0, 0.0, 0.0, 0.0, 0.0, 0.0, 0.0, 0.0, 0.0, 0.0, 0.0, 0.0, 0.0, 0.0, 0.0, 0.0, 0.0, 0.0, 0.0, 0.0, 0.005889, 0.004416, 0.00496, 0.01246, 0.03075, 0.01583, 0.0, 0.0, 0.0, 0.0, 0.004503, 0.007107, 0.0, 0.0, 0.0, 0.0, 0.0, 0.0, 0.0, 0.0, 0.0, 0.0, 0.0, 0.00278, 0.009851, 0.0, 0.0, 0.0, 0.0, 0.0, 0.0, 0.0, 0.0, 0.0, 0.0, 0.0, 0.0, 0.0, 0.0, 0.0, 0.0, 0.0, 0.0, 0.08569, 0.0, 0.0, 0.0, 0.0, 0.0, 0.0, 0.0, 0.0, 0.0, 0.0, 0.0, 0.0, 0.0, 0.0, 0.0, 0.0, 0.0, 0.0, 0.0, 0.0, 0.0, 0.0, 0.0, 0.0, 0.0, 0.0, 0.0, 0.0, 0.0, 0.0, 0.0, 1.0, 1.0, 1.0, 1.0, 1.0, 1.0, 1.0, 0.9685, 1.0, 0.1288, 1.0, 0.8864, 1.0, 1.0, 0.7703, 0.0, 0.1288, 0.8551, 0.8864, 0.569, 0.306, 0.0, 1.0, 1.0, 1.0, 0.04177, 1.0, 0.0, 1.0, 0.4204, 1.0, 0.9464, 1.0, 1.0, 1.0, 0.0, 0.0, 0.0, 0.0, 0.0, 0.0, 0.0, 0.0]): _vg.add([_i], _w, 'REPLACE')
_vg = ob_character_mesh.vertex_groups.new(name='Lower Leg.L')
for _i, _w in zip([51, 54, 80, 104, 105, 115, 116, 117, 118, 119, 120, 121, 122, 123, 124, 125, 126, 127, 128, 129, 130, 131, 132, 133, 134, 135, 136, 137, 138, 140, 141, 142, 143, 144, 145, 146, 147, 148, 183, 197, 199, 200, 203, 204, 277, 278, 279, 280, 281, 282, 283, 284, 285, 286, 287, 288, 289, 290, 291, 292, 293, 294, 295, 296, 297, 300, 301, 305, 310, 311], [1.0, 1.0, 0.1234, 0.03864, 0.01659, 0.9981, 0.9856, 0.4591, 0.07512, 0.9792, 1.0, 0.997, 1.0, 1.0, 1.0, 1.0, 1.0, 0.4834, 1.0, 0.6844, 1.0, 0.4309, 0.9508, 0.1821, 0.5032, 0.1046, 0.03336, 0.1529, 0.04596, 0.2672, 0.2829, 0.09475, 0.1457, 1.0, 0.007865, 0.289, 0.02433, 0.003527, 0.0, 0.0, 0.0, 0.0, 0.002831, 0.004174, 0.0, 1.0, 0.0, 1.0, 0.1221, 0.0, 0.0, 1.0, 0.7215, 1.0, 1.0, 1.0, 1.0, 1.0, 1.0, 1.0, 1.0, 1.0, 1.0, 1.0, 0.8374, 0.421, 0.174, 0.03067, 0.0, 0.08705]): _vg.add([_i], _w, 'REPLACE')
_vg = ob_character_mesh.vertex_groups.new(name='Upper Leg.R')
for _i, _w in zip([4, 10, 16, 22, 28, 34, 39, 43, 53, 63, 64, 67, 68, 278, 279, 285, 301, 302, 303, 304], [0.0, 0.0, 0.0, 0.0, 0.0, 0.0, 0.0, 0.0, 0.6564, 0.006399, 0.1316, 0.0, 0.0, 1.0, 1.0, 1.0, 1.0, 0.04177, 1.0, 0.0]): _vg.add([_i], _w, 'REPLACE')
_vg = ob_character_mesh.vertex_groups.new(name='Lower Leg.R')
for _i, _w in zip([278, 279, 285, 286, 292, 293, 301], [1.0, 0.0, 0.7215, 1.0, 1.0, 1.0, 0.174]): _vg.add([_i], _w, 'REPLACE')
_vg = ob_character_mesh.vertex_groups.new(name='Foot.L')
for _i, _w in zip([117, 118, 125, 126, 127, 128, 129, 130, 131, 132, 133, 137, 138, 139, 140, 141, 142, 143, 144, 145], [0.5405, 0.9227, 0.9798, 0.982, 0.5162, 0.1403, 0.8617, 0.9589, 0.5682, 0.01165, 0.1582, 0.8254, 0.9001, 0.8373, 0.7183, 0.8954, 0.8369, 0.8322, 0.1158, 0.1369]): _vg.add([_i], _w, 'REPLACE')
_vg = ob_character_mesh.vertex_groups.new(name='Toes.L')
for _i, _w in zip([128, 132, 133, 134, 135, 136, 138, 139, 141, 142, 144, 145, 146, 147, 148], [0.8579, 0.9689, 0.8393, 0.984, 1.001, 0.9902, 0.05188, 0.1514, 0.04054, 0.1494, 0.8826, 0.8609, 0.9938, 0.9983, 0.9863]): _vg.add([_i], _w, 'REPLACE')
_vg = ob_character_mesh.vertex_groups.new(name='Foot.R')
_vg = ob_character_mesh.vertex_groups.new(name='Toes.R')
_m = ob_character_mesh.modifiers.new('Mirror', 'MIRROR')
_m.use_clip = True
_m = ob_character_mesh.modifiers.new('Armature', 'ARMATURE')
_m.object = ob_armature_001
ob_sphere.parent = ob_armature_001
ob_sphere.location = (-3.347, 0.1495, 6.398)
ob_sphere.rotation_euler = (1.571, -0.7854, 7.55e-08)
ob_sphere.scale = (0.3269, 0.3269, 0.3665)
ob_sphere.lineart.crease_threshold = 0.0
_vg = ob_sphere.vertex_groups.new(name='Torso')
for _i, _w in zip([0, 1, 2, 3, 4, 5, 6, 7, 8, 9, 10, 11, 12, 13, 14, 15, 16, 17, 18, 19, 20, 21, 22, 23, 24, 25, 26, 27, 28, 29, 30, 31, 32, 33, 34, 35, 36, 37, 38, 39, 40, 41], [0.0, 0.0, 0.0, 0.0, 0.0, 0.0, 0.0, 0.0, 0.0, 0.0, 0.0, 0.0, 0.0, 0.0, 0.0, 0.0, 0.0, 0.0, 0.0, 0.0, 0.0, 0.0, 0.0, 0.0, 0.0, 0.0, 0.0, 0.0, 0.0, 0.0, 0.0, 0.0, 0.0, 0.0, 0.0, 0.0, 0.0, 0.0, 0.0, 0.0, 0.0, 0.0]): _vg.add([_i], _w, 'REPLACE')
_vg = ob_sphere.vertex_groups.new(name='Chest')
for _i, _w in zip([0, 1, 2, 3, 4, 5, 6, 7, 8, 9, 10, 11, 12, 13, 14, 15, 16, 17, 18, 19, 20, 21, 22, 23, 24, 25, 26, 27, 28, 29, 30, 31, 32, 33, 34, 35, 36, 37, 38, 39, 40, 41], [0.0, 0.0, 0.0, 0.0, 0.0, 0.0, 0.0, 0.0, 0.0, 0.0, 0.0, 0.0, 0.0, 0.0, 0.0, 0.0, 0.0, 0.0, 0.0, 0.0, 0.0, 0.0, 0.0, 0.0, 0.0, 0.0, 0.0, 0.0, 0.0, 0.0, 0.0, 0.0, 0.0, 0.0, 0.0, 0.0, 0.0, 0.0, 0.0, 0.0, 0.0, 0.0]): _vg.add([_i], _w, 'REPLACE')
_vg = ob_sphere.vertex_groups.new(name='Neck')
_vg = ob_sphere.vertex_groups.new(name='Head')
for _i, _w in zip([0, 1, 2, 3, 4, 5, 6, 7, 8, 9, 10, 11, 12, 13, 14, 15, 16, 17, 18, 19, 20, 21, 22, 23, 24, 25, 26, 27, 28, 29, 30, 31, 32, 33, 34, 35, 36, 37, 38, 39, 40, 41], [0.0, 0.0, 0.0, 0.0, 0.0, 0.0, 0.0, 0.0, 0.0, 0.0, 0.0, 0.0, 0.0, 0.0, 0.0, 0.0, 0.0, 0.0, 0.0, 0.0, 0.0, 0.0, 0.0, 0.0, 0.0, 0.0, 0.0, 0.0, 0.0, 0.0, 0.0, 0.0, 0.0, 0.0, 0.0, 0.0, 0.0, 0.0, 0.0, 0.0, 0.0, 0.0]): _vg.add([_i], _w, 'REPLACE')
_vg = ob_sphere.vertex_groups.new(name='Upper Arm.L')
_vg = ob_sphere.vertex_groups.new(name='Lower Arm.L')
_vg = ob_sphere.vertex_groups.new(name='Hand.L')
_vg = ob_sphere.vertex_groups.new(name='Fingers01.L')
_vg = ob_sphere.vertex_groups.new(name='Fingers02.L')
_vg = ob_sphere.vertex_groups.new(name='Thumb01.L')
_vg = ob_sphere.vertex_groups.new(name='Thumb01.L.001')
_vg = ob_sphere.vertex_groups.new(name='Upper Arm.R')
for _i, _w in zip([0, 1, 2, 3, 4, 5, 6, 7, 8, 9, 10, 11, 12, 13, 14, 15, 16, 17, 18, 19, 20, 21, 22, 23, 24, 25, 26, 27, 28, 29, 30, 31, 32, 33, 34, 35, 36, 37, 38, 39, 40, 41], [0.0, 0.0, 0.0, 0.0, 0.0, 0.0, 0.0, 0.0, 0.0, 0.0, 0.0, 0.0, 0.0, 0.0, 0.0, 0.0, 0.0, 0.0, 0.0, 0.0, 0.0, 0.0, 0.0, 0.0, 0.0, 0.0, 0.0, 0.0, 0.0, 0.0, 0.0, 0.0, 0.0, 0.0, 0.0, 0.0, 0.0, 0.0, 0.0, 0.0, 0.0, 0.0]): _vg.add([_i], _w, 'REPLACE')
_vg = ob_sphere.vertex_groups.new(name='Lower Arm.R')
for _i, _w in zip([0, 1, 2, 3, 4, 5, 6, 7, 8, 9, 10, 11, 12, 13, 14, 15, 16, 17, 18, 19, 20, 21, 22, 23, 24, 25, 26, 27, 28, 29, 30, 31, 32, 33, 34, 35, 36, 37, 38, 39, 40, 41], [0.0, 0.0, 0.0, 0.0, 0.0, 0.0, 0.0, 0.0, 0.0, 0.0, 0.0, 0.0, 0.0, 0.0, 0.0, 0.0, 0.0, 0.0, 0.0, 0.0, 0.0, 0.0, 0.0, 0.0, 0.0, 0.0, 0.0, 0.0, 0.0, 0.0, 0.0, 0.0, 0.0, 0.0, 0.0, 0.0, 0.0, 0.0, 0.0, 0.0, 0.0, 0.0]): _vg.add([_i], _w, 'REPLACE')
_vg = ob_sphere.vertex_groups.new(name='Hand.R')
_vg.add([0, 1, 2, 3, 4, 5, 6, 7, 8, 9, 10, 11, 12, 13, 14, 15, 16, 17, 18, 19, 20, 21, 22, 23, 24, 25, 26, 27, 28, 29, 30, 31, 32, 33, 34, 35, 36, 37, 38, 39, 40, 41], 1.0, 'REPLACE')
_vg = ob_sphere.vertex_groups.new(name='Fingers01.R')
for _i, _w in zip([0, 1, 2, 3, 4, 5, 6, 7, 8, 9, 10, 11, 12, 13, 14, 15, 16, 17, 18, 19, 20, 21, 22, 23, 24, 25, 26, 27, 28, 29, 30, 31, 32, 33, 34, 35, 36, 37, 38, 39, 40, 41], [0.0, 0.0, 0.0, 0.0, 0.0, 0.0, 0.0, 0.0, 0.0, 0.0, 0.0, 0.0, 0.0, 0.0, 0.0, 0.0, 0.0, 0.0, 0.0, 0.0, 0.0, 0.0, 0.0, 0.0, 0.0, 0.0, 0.0, 0.0, 0.0, 0.0, 0.0, 0.0, 0.0, 0.0, 0.0, 0.0, 0.0, 0.0, 0.0, 0.0, 0.0, 0.0]): _vg.add([_i], _w, 'REPLACE')
_vg = ob_sphere.vertex_groups.new(name='Fingers02.R')
for _i, _w in zip([0, 1, 2, 3, 4, 5, 6, 7, 8, 9, 10, 11, 12, 13, 14, 15, 16, 17, 18, 19, 20, 21, 22, 23, 24, 25, 26, 27, 28, 29, 30, 31, 32, 33, 34, 35, 36, 37, 38, 39, 40, 41], [0.0, 0.0, 0.0, 0.0, 0.0, 0.0, 0.0, 0.0, 0.0, 0.0, 0.0, 0.0, 0.0, 0.0, 0.0, 0.0, 0.0, 0.0, 0.0, 0.0, 0.0, 0.0, 0.0, 0.0, 0.0, 0.0, 0.0, 0.0, 0.0, 0.0, 0.0, 0.0, 0.0, 0.0, 0.0, 0.0, 0.0, 0.0, 0.0, 0.0, 0.0, 0.0]): _vg.add([_i], _w, 'REPLACE')
_vg = ob_sphere.vertex_groups.new(name='Thumb01.R')
for _i, _w in zip([0, 1, 2, 3, 4, 5, 6, 7, 8, 9, 10, 11, 12, 13, 14, 15, 16, 17, 18, 19, 20, 21, 22, 23, 24, 25, 26, 27, 28, 29, 30, 31, 32, 33, 34, 35, 36, 37, 38, 39, 40, 41], [0.0, 0.0, 0.0, 0.0, 0.0, 0.0, 0.0, 0.0, 0.0, 0.0, 0.0, 0.0, 0.0, 0.0, 0.0, 0.0, 0.0, 0.0, 0.0, 0.0, 0.0, 0.0, 0.0, 0.0, 0.0, 0.0, 0.0, 0.0, 0.0, 0.0, 0.0, 0.0, 0.0, 0.0, 0.0, 0.0, 0.0, 0.0, 0.0, 0.0, 0.0, 0.0]): _vg.add([_i], _w, 'REPLACE')
_vg = ob_sphere.vertex_groups.new(name='Thumb01.R.001')
for _i, _w in zip([0, 1, 2, 3, 4, 5, 6, 7, 8, 9, 10, 11, 12, 13, 14, 15, 16, 17, 18, 19, 20, 21, 22, 23, 24, 25, 26, 27, 28, 29, 30, 31, 32, 33, 34, 35, 36, 37, 38, 39, 40, 41], [0.0, 0.0, 0.0, 0.0, 0.0, 0.0, 0.0, 0.0, 0.0, 0.0, 0.0, 0.0, 0.0, 0.0, 0.0, 0.0, 0.0, 0.0, 0.0, 0.0, 0.0, 0.0, 0.0, 0.0, 0.0, 0.0, 0.0, 0.0, 0.0, 0.0, 0.0, 0.0, 0.0, 0.0, 0.0, 0.0, 0.0, 0.0, 0.0, 0.0, 0.0, 0.0]): _vg.add([_i], _w, 'REPLACE')
_vg = ob_sphere.vertex_groups.new(name='Upper Leg.L')
_vg = ob_sphere.vertex_groups.new(name='Lower Leg.L')
_vg = ob_sphere.vertex_groups.new(name='Upper Leg.R')
for _i, _w in zip([0, 1, 2, 3, 4, 5, 6, 7, 8, 9, 10, 11, 12, 13, 14, 15, 16, 17, 18, 19, 20, 21, 22, 23, 24, 25, 26, 27, 28, 29, 30, 31, 32, 33, 34, 35, 36, 37, 38, 39, 40, 41], [0.0, 0.0, 0.0, 0.0, 0.0, 0.0, 0.0, 0.0, 0.0, 0.0, 0.0, 0.0, 0.0, 0.0, 0.0, 0.0, 0.0, 0.0, 0.0, 0.0, 0.0, 0.0, 0.0, 0.0, 0.0, 0.0, 0.0, 0.0, 0.0, 0.0, 0.0, 0.0, 0.0, 0.0, 0.0, 0.0, 0.0, 0.0, 0.0, 0.0, 0.0, 0.0]): _vg.add([_i], _w, 'REPLACE')
_vg = ob_sphere.vertex_groups.new(name='Lower Leg.R')
for _i, _w in zip([0, 1, 2, 3, 4, 5, 6, 7, 8, 9, 10, 11, 12, 13, 14, 15, 16, 17, 18, 19, 20, 21, 22, 23, 24, 25, 26, 27, 28, 29, 30, 31, 32, 33, 34, 35, 36, 37, 38, 39, 40, 41], [0.0, 0.0, 0.0, 0.0, 0.0, 0.0, 0.0, 0.0, 0.0, 0.0, 0.0, 0.0, 0.0, 0.0, 0.0, 0.0, 0.0, 0.0, 0.0, 0.0, 0.0, 0.0, 0.0, 0.0, 0.0, 0.0, 0.0, 0.0, 0.0, 0.0, 0.0, 0.0, 0.0, 0.0, 0.0, 0.0, 0.0, 0.0, 0.0, 0.0, 0.0, 0.0]): _vg.add([_i], _w, 'REPLACE')
_vg = ob_sphere.vertex_groups.new(name='Foot.L')
_vg = ob_sphere.vertex_groups.new(name='Toes.L')
_vg = ob_sphere.vertex_groups.new(name='Foot.R')
_vg = ob_sphere.vertex_groups.new(name='Toes.R')
_vg = ob_sphere.vertex_groups.new(name='Foot Roll.R')
for _i, _w in zip([0, 1, 2, 4, 5, 6, 7, 8, 9, 10, 11, 12, 13, 14, 15, 16, 17, 18, 19, 20, 21, 22, 23, 24, 25, 26, 27, 28, 29, 30, 31, 32, 33, 34, 35, 36, 37, 38, 39, 40, 41], [0.0, 0.0, 0.0, 0.0, 0.0, 0.0, 0.0, 0.0, 0.0, 0.0, 0.0, 0.0, 0.0, 0.0, 0.0, 0.0, 0.0, 0.0, 0.0, 0.0, 0.0, 0.0, 0.0, 0.0, 0.0, 0.0, 0.0, 0.0, 0.0, 0.0, 0.0, 0.0, 0.0, 0.0, 0.0, 0.0, 0.0, 0.0, 0.0, 0.0, 0.0]): _vg.add([_i], _w, 'REPLACE')
_vg = ob_sphere.vertex_groups.new(name='Toes Control.R')
for _i, _w in zip([0, 1, 2, 3, 4, 5, 6, 7, 8, 9, 10, 11, 12, 13, 14, 15, 16, 17, 18, 19, 20, 21, 22, 23, 24, 25, 26, 27, 28, 29, 30, 31, 32, 33, 34, 35, 36, 37, 38, 39, 40, 41], [0.0, 0.0, 0.0, 0.0, 0.0, 0.0, 0.0, 0.0, 0.0, 0.0, 0.0, 0.0, 0.0, 0.0, 0.0, 0.0, 0.0, 0.0, 0.0, 0.0, 0.0, 0.0, 0.0, 0.0, 0.0, 0.0, 0.0, 0.0, 0.0, 0.0, 0.0, 0.0, 0.0, 0.0, 0.0, 0.0, 0.0, 0.0, 0.0, 0.0, 0.0, 0.0]): _vg.add([_i], _w, 'REPLACE')
_vg = ob_sphere.vertex_groups.new(name='Leg Control.R')
for _i, _w in zip([0, 1, 2, 3, 4, 5, 6, 7, 8, 9, 10, 11, 12, 13, 14, 15, 16, 17, 18, 19, 20, 21, 22, 23, 24, 25, 26, 27, 28, 29, 30, 31, 32, 33, 34, 35, 36, 37, 38, 39, 40, 41], [0.0, 0.0, 0.0, 0.0, 0.0, 0.0, 0.0, 0.0, 0.0, 0.0, 0.0, 0.0, 0.0, 0.0, 0.0, 0.0, 0.0, 0.0, 0.0, 0.0, 0.0, 0.0, 0.0, 0.0, 0.0, 0.0, 0.0, 0.0, 0.0, 0.0, 0.0, 0.0, 0.0, 0.0, 0.0, 0.0, 0.0, 0.0, 0.0, 0.0, 0.0, 0.0]): _vg.add([_i], _w, 'REPLACE')
_vg = ob_sphere.vertex_groups.new(name='Leg Control.L')
for _i, _w in zip([0, 1, 2, 4, 5, 6, 7, 8, 9, 10, 11, 12, 13, 14, 15, 16, 17, 18, 19, 21, 22, 23, 24, 25, 26, 27, 28, 29, 30, 31, 32, 33, 34, 35, 36, 37, 38, 39, 40, 41], [0.0, 0.0, 0.0, 0.0, 0.0, 0.0, 0.0, 0.0, 0.0, 0.0, 0.0, 0.0, 0.0, 0.0, 0.0, 0.0, 0.0, 0.0, 0.0, 0.0, 0.0, 0.0, 0.0, 0.0, 0.0, 0.0, 0.0, 0.0, 0.0, 0.0, 0.0, 0.0, 0.0, 0.0, 0.0, 0.0, 0.0, 0.0, 0.0, 0.0]): _vg.add([_i], _w, 'REPLACE')
_vg = ob_sphere.vertex_groups.new(name='Toes Control.L')
for _i, _w in zip([0, 1, 2, 3, 4, 5, 6, 7, 8, 9, 11, 13, 15, 17, 19, 20, 22, 23, 24, 25, 26, 27, 28, 30, 31, 32, 33, 34, 35, 36, 37, 38, 39, 40, 41], [0.0, 0.0, 0.0, 0.0, 0.0, 0.0, 0.0, 0.0, 0.0, 0.0, 0.0, 0.0, 0.0, 0.0, 0.0, 0.0, 0.0, 0.0, 0.0, 0.0, 0.0, 0.0, 0.0, 0.0, 0.0, 0.0, 0.0, 0.0, 0.0, 0.0, 0.0, 0.0, 0.0, 0.0, 0.0]): _vg.add([_i], _w, 'REPLACE')
_vg = ob_sphere.vertex_groups.new(name='Foot Roll.L')
for _i, _w in zip([0, 1, 2, 3, 4, 5, 6, 7, 8, 9, 11, 13, 15, 17, 19, 20, 22, 23, 24, 25, 26, 27, 28, 30, 31, 32, 33, 34, 35, 36, 37, 38, 39, 40, 41], [0.0, 0.0, 0.0, 0.0, 0.0, 0.0, 0.0, 0.0, 0.0, 0.0, 0.0, 0.0, 0.0, 0.0, 0.0, 0.0, 0.0, 0.0, 0.0, 0.0, 0.0, 0.0, 0.0, 0.0, 0.0, 0.0, 0.0, 0.0, 0.0, 0.0, 0.0, 0.0, 0.0, 0.0, 0.0]): _vg.add([_i], _w, 'REPLACE')
_m = ob_sphere.modifiers.new('Armature', 'ARMATURE')
_m.object = ob_armature_001

# ---- collection membership
col_collection_1.objects.link(ob_armature_001)
col_collection_1.objects.link(ob_character_mesh)
col_collection_1.objects.link(ob_sphere)

# ---- scene / render settings (as saved in the file)
scene.frame_start = 80; scene.frame_end = 104; scene.frame_set(49)
scene.render.engine = 'BLENDER_EEVEE_NEXT'
scene.render.resolution_percentage = 50
scene.render.fps = 30
scene.render.dither_intensity = 0.0
scene.cycles.use_denoising = False
scene.cycles.samples = 128
scene.cycles.sampling_pattern = 'TABULATED_SOBOL'
scene.cycles.light_sampling_threshold = 0.0
scene.cycles.use_adaptive_sampling = False
scene.cycles.use_light_tree = False
scene.cycles.blur_glossy = 0.0
scene.cycles.sample_clamp_indirect = 0.0
scene.view_settings.view_transform = 'Standard'
bpy.context.view_layer.update()

# ---- added for rendering (the .blend has no active camera and no usable light): camera, sun
cam_auto = bpy.data.cameras.new('AutoCamera')
cam_auto.lens = 50.0
cam_auto.sensor_width = 36.0
cam_auto.clip_end = 1000.0
ob_auto_camera = bpy.data.objects.new('AutoCamera', cam_auto)
scene.collection.objects.link(ob_auto_camera)
ob_auto_camera.location = (10.3871, -13.6251, 13.1724)
ob_auto_camera.rotation_euler = (1.09748, -7.21219e-08, 0.694738)
scene.camera = ob_auto_camera
light_auto_sun = bpy.data.lights.new('AutoSun', 'SUN')
light_auto_sun.energy = 3.0
light_auto_sun.angle = 0.0523599
ob_auto_sun = bpy.data.objects.new('AutoSun', light_auto_sun)
scene.collection.objects.link(ob_auto_sun)
ob_auto_sun.rotation_euler = (0.872665, 0.174533, 0.523599)
bpy.context.view_layer.update()

